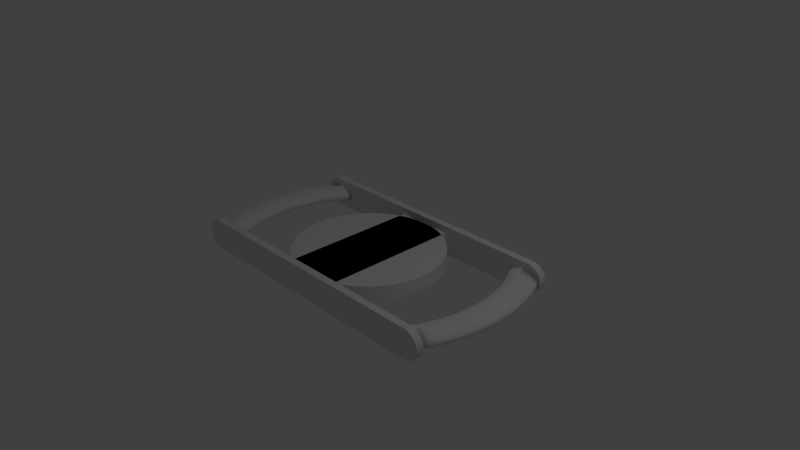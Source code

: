 # Source: main_controller.blend  (saved by Blender 2.79.6; exported with 4.5.12 LTS)
import bpy
from mathutils import Matrix  # noqa: F401  (used for matrix-valued properties, if any)

bpy.ops.wm.read_factory_settings(use_empty=True)
scene = bpy.context.scene
scene.name = 'Scene'

# ---- collections
col_collection_1 = bpy.data.collections.new('Collection 1'); scene.collection.children.link(col_collection_1)

# ---- world
world_world = bpy.data.worlds.new('World'); scene.world = world_world
world_world.color = (0.05088, 0.05088, 0.05088)
world_world.use_sun_shadow = False
world_world.sun_shadow_jitter_overblur = 0.0

# ---- cameras
cam_camera = bpy.data.cameras.new('Camera')
cam_camera.clip_end = 100.0
cam_camera.lens = 35.0
cam_camera.sensor_width = 32.0
cam_camera.sensor_height = 18.0
cam_camera.ortho_scale = 7.314
cam_camera.dof.focus_distance = 0.0
cam_camera.dof.aperture_fstop = 128.0

# ---- lights
light_lamp = bpy.data.lights.new('Lamp', 'POINT')
light_lamp.transmission_factor = 0.0
light_lamp.cutoff_distance = 30.0
light_lamp.energy = 100.0
light_lamp.shadow_buffer_clip_start = 1.001
light_lamp.shadow_soft_size = 0.1
light_lamp.shadow_maximum_resolution = 0.006
light_lamp.use_absolute_resolution = True

# ---- meshes
me_cube_003 = bpy.data.meshes.new('Cube.003')
me_cube_003.from_pydata([(-1.011, 0.9999, 1.0), (-1.011, -1.0, 1.0), (-1.005, 0.9999, 0.9988), (-1.005, -1.0, 0.9988), (-0.9998, -1.0, 0.9952), (-0.9941, -1.0, 0.9892), (-0.9885, -1.0, 0.9808), (-0.9829, -1.0, 0.97), (-0.9774, -1.0, 0.9569), (-0.972, -1.0, 0.9415), (-0.9667, -1.0, 0.9239), (-0.9614, -1.0, 0.904), (-0.9563, -1.0, 0.8819), (-0.9514, -1.0, 0.8577), (-0.9465, -1.0, 0.8315), (-0.9419, -1.0, 0.8032), (-0.9374, -1.0, 0.773), (-0.933, -1.0, 0.741), (-0.9289, -1.0, 0.7071), (-0.925, -1.0, 0.6716), (-0.9212, -1.0, 0.6344), (-0.9177, -1.0, 0.5957), (-0.9144, -1.0, 0.5556), (-0.9114, -1.0, 0.5141), (-0.9086, -1.0, 0.4714), (-0.906, -1.0, 0.4276), (-0.9037, -1.0, 0.3827), (-0.9016, -1.0, 0.3369), (-0.8998, -1.0, 0.2903), (-0.8983, -1.0, 0.243), (-0.8971, -1.0, 0.1951), (-0.8961, -1.0, 0.1467), (-0.8954, -1.0, 0.09802), (-0.895, -1.0, 0.04907), (-0.8948, -1.0, -4.123e-07), (-0.895, -1.0, -0.04907), (-0.8954, -1.0, -0.09802), (-0.8961, -1.0, -0.1467), (-0.8971, -1.0, -0.1951), (-0.8983, -1.0, -0.243), (-0.8998, -1.0, -0.2903), (-0.9016, -1.0, -0.3369), (-0.9037, -1.0, -0.3827), (-0.906, -1.0, -0.4276), (-0.9086, -1.0, -0.4714), (-0.9114, -1.0, -0.5141), (-0.9144, -1.0, -0.5556), (-0.9177, -1.0, -0.5957), (-0.9212, -1.0, -0.6344), (-0.925, -1.0, -0.6716), (-0.9289, -1.0, -0.7071), (-0.933, -1.0, -0.741), (-0.9374, -1.0, -0.773), (-0.9419, -1.0, -0.8032), (-0.9465, -1.0, -0.8315), (-0.9514, -1.0, -0.8577), (-0.9563, -1.0, -0.8819), (-0.9614, -1.0, -0.904), (-0.9667, -1.0, -0.9239), (-0.972, -1.0, -0.9415), (-0.9774, -1.0, -0.9569), (-0.9829, -1.0, -0.97), (-0.9885, -1.0, -0.9808), (-0.9941, -1.0, -0.9892), (-0.9998, -1.0, -0.9952), (-1.005, 0.9999, -0.9988), (-1.005, -1.0, -0.9988), (-1.011, 0.9999, -1.0), (-1.011, -1.0, -1.0), (-1.017, 0.9999, -0.9988), (-1.017, -1.0, -0.9988), (-1.023, 0.9999, -0.9952), (-1.023, -1.0, -0.9952), (-1.028, 0.9999, -0.9892), (-1.028, -1.0, -0.9892), (-1.034, 0.9999, -0.9808), (-1.034, -1.0, -0.9808), (-1.039, 0.9999, -0.97), (-1.039, -1.0, -0.97), (-1.045, 0.9999, -0.9569), (-1.045, -1.0, -0.9569), (-1.05, 0.9999, -0.9415), (-1.05, -1.0, -0.9415), (-1.056, 0.9999, -0.9239), (-1.056, -1.0, -0.9239), (-1.061, 0.9999, -0.904), (-1.061, -1.0, -0.904), (-1.066, 0.9999, -0.8819), (-1.066, -1.0, -0.8819), (-1.071, 0.9999, -0.8577), (-1.071, -1.0, -0.8577), (-1.076, 0.9999, -0.8315), (-1.076, -1.0, -0.8315), (-1.081, 0.9999, -0.8032), (-1.081, -1.0, -0.8032), (-1.085, 0.9999, -0.773), (-1.085, -1.0, -0.773), (-1.089, 0.9999, -0.741), (-1.089, -1.0, -0.741), (-1.093, 0.9999, -0.7071), (-1.093, -1.0, -0.7071), (-1.097, 0.9999, -0.6716), (-1.097, -1.0, -0.6716), (-1.101, 0.9999, -0.6344), (-1.101, -1.0, -0.6344), (-1.105, 0.9999, -0.5957), (-1.105, -1.0, -0.5957), (-1.108, 0.9999, -0.5556), (-1.108, -1.0, -0.5556), (-1.111, 0.9999, -0.5141), (-1.111, -1.0, -0.5141), (-1.114, 0.9999, -0.4714), (-1.114, -1.0, -0.4714), (-1.116, 0.9999, -0.4276), (-1.116, -1.0, -0.4276), (-1.119, 0.9999, -0.3827), (-1.119, -1.0, -0.3827), (-1.121, 0.9999, -0.3369), (-1.121, -1.0, -0.3369), (-1.123, 0.9999, -0.2903), (-1.123, -1.0, -0.2903), (-1.124, 0.9999, -0.243), (-1.124, -1.0, -0.243), (-1.125, 0.9999, -0.1951), (-1.125, -1.0, -0.1951), (-1.126, 0.9999, -0.1467), (-1.126, -1.0, -0.1467), (-1.127, 0.9999, -0.09802), (-1.127, -1.0, -0.09802), (-1.127, 0.9999, -0.04907), (-1.127, -1.0, -0.04907), (-1.128, 0.9999, -1.408e-06), (-1.128, -1.0, -1.43e-06), (-1.127, 0.9999, 0.04907), (-1.127, -1.0, 0.04907), (-1.127, 0.9999, 0.09802), (-1.127, -1.0, 0.09802), (-1.126, 0.9999, 0.1467), (-1.126, -1.0, 0.1467), (-1.125, 0.9999, 0.1951), (-1.125, -1.0, 0.1951), (-1.124, 0.9999, 0.243), (-1.124, -1.0, 0.243), (-1.123, 0.9999, 0.2903), (-1.123, -1.0, 0.2903), (-1.121, 0.9999, 0.3369), (-1.121, -1.0, 0.3369), (-1.119, 0.9999, 0.3827), (-1.119, -1.0, 0.3827), (-1.116, 0.9999, 0.4276), (-1.116, -1.0, 0.4276), (-1.114, 0.9999, 0.4714), (-1.114, -1.0, 0.4714), (-1.111, 0.9999, 0.5141), (-1.111, -1.0, 0.5141), (-1.108, 0.9999, 0.5556), (-1.108, -1.0, 0.5556), (-1.105, 0.9999, 0.5957), (-1.105, -1.0, 0.5957), (-1.101, 0.9999, 0.6344), (-1.101, -1.0, 0.6344), (-1.097, 0.9999, 0.6716), (-1.097, -1.0, 0.6716), (-1.093, 0.9999, 0.7071), (-1.093, -1.0, 0.7071), (-1.089, 0.9999, 0.741), (-1.089, -1.0, 0.741), (-1.085, 0.9999, 0.773), (-1.085, -1.0, 0.773), (-1.081, 0.9999, 0.8032), (-1.081, -1.0, 0.8032), (-1.076, 0.9999, 0.8315), (-1.076, -1.0, 0.8315), (-1.071, 0.9999, 0.8577), (-1.071, -1.0, 0.8577), (-1.066, 0.9999, 0.8819), (-1.066, -1.0, 0.8819), (-1.061, 0.9999, 0.904), (-1.061, -1.0, 0.904), (-1.056, 0.9999, 0.9239), (-1.056, -1.0, 0.9239), (-1.05, 0.9999, 0.9415), (-1.05, -1.0, 0.9415), (-1.045, 0.9999, 0.9569), (-1.045, -1.0, 0.9569), (-1.039, 0.9999, 0.97), (-1.039, -1.0, 0.97), (-1.034, 0.9999, 0.9808), (-1.034, -1.0, 0.9808), (-1.028, 0.9999, 0.9892), (-1.028, -1.0, 0.9892), (-1.023, 0.9999, 0.9952), (-1.023, -1.0, 0.9952), (-1.017, 0.9999, 0.9988), (-1.017, -1.0, 0.9988), (1.011, 0.9999, 1.0), (1.011, -1.0, 1.0), (1.017, 0.9999, 0.9988), (1.017, -1.0, 0.9988), (1.023, 0.9999, 0.9952), (1.023, -1.0, 0.9952), (1.028, 0.9999, 0.9892), (1.028, -1.0, 0.9892), (1.034, 0.9999, 0.9808), (1.034, -1.0, 0.9808), (1.039, 0.9999, 0.97), (1.039, -1.0, 0.97), (1.045, 0.9999, 0.9569), (1.045, -1.0, 0.9569), (1.05, 0.9999, 0.9415), (1.05, -1.0, 0.9415), (1.056, 0.9999, 0.9239), (1.056, -1.0, 0.9239), (1.061, 0.9999, 0.904), (1.061, -1.0, 0.904), (1.066, 0.9999, 0.8819), (1.066, -1.0, 0.8819), (1.071, 0.9999, 0.8577), (1.071, -1.0, 0.8577), (1.076, 0.9999, 0.8315), (1.076, -1.0, 0.8315), (1.081, 0.9999, 0.8032), (1.081, -1.0, 0.8032), (1.085, 0.9999, 0.773), (1.085, -1.0, 0.773), (1.089, 0.9999, 0.741), (1.089, -1.0, 0.741), (1.093, 0.9999, 0.7071), (1.093, -1.0, 0.7071), (1.097, 0.9999, 0.6716), (1.097, -1.0, 0.6716), (1.101, 0.9999, 0.6344), (1.101, -1.0, 0.6344), (1.105, 0.9999, 0.5957), (1.105, -1.0, 0.5957), (1.108, 0.9999, 0.5556), (1.108, -1.0, 0.5556), (1.111, 0.9999, 0.5141), (1.111, -1.0, 0.5141), (1.114, 0.9999, 0.4714), (1.114, -1.0, 0.4714), (1.116, 0.9999, 0.4276), (1.116, -1.0, 0.4276), (1.119, 0.9999, 0.3827), (1.119, -1.0, 0.3827), (1.121, 0.9999, 0.3369), (1.121, -1.0, 0.3369), (1.123, 0.9999, 0.2903), (1.123, -1.0, 0.2903), (1.124, 0.9999, 0.243), (1.124, -1.0, 0.243), (1.125, 0.9999, 0.1951), (1.125, -1.0, 0.1951), (1.126, 0.9999, 0.1467), (1.126, -1.0, 0.1467), (1.127, 0.9999, 0.09802), (1.127, -1.0, 0.09802), (1.127, 0.9999, 0.04907), (1.127, -1.0, 0.04907), (1.128, 0.9999, -3.904e-07), (1.128, -1.0, -4.123e-07), (1.127, 0.9999, -0.04907), (1.127, -1.0, -0.04907), (1.127, 0.9999, -0.09802), (1.127, -1.0, -0.09802), (1.126, 0.9999, -0.1467), (1.126, -1.0, -0.1467), (1.125, 0.9999, -0.1951), (1.125, -1.0, -0.1951), (1.124, 0.9999, -0.243), (1.124, -1.0, -0.243), (1.123, 0.9999, -0.2903), (1.123, -1.0, -0.2903), (1.121, 0.9999, -0.3369), (1.121, -1.0, -0.3369), (1.119, 0.9999, -0.3827), (1.119, -1.0, -0.3827), (1.116, 0.9999, -0.4276), (1.116, -1.0, -0.4276), (1.114, 0.9999, -0.4714), (1.114, -1.0, -0.4714), (1.111, 0.9999, -0.5141), (1.111, -1.0, -0.5141), (1.108, 0.9999, -0.5556), (1.108, -1.0, -0.5556), (1.105, 0.9999, -0.5957), (1.105, -1.0, -0.5957), (1.101, 0.9999, -0.6344), (1.101, -1.0, -0.6344), (1.097, 0.9999, -0.6716), (1.097, -1.0, -0.6716), (1.093, 0.9999, -0.7071), (1.093, -1.0, -0.7071), (1.089, 0.9999, -0.741), (1.089, -1.0, -0.741), (1.085, 0.9999, -0.773), (1.085, -1.0, -0.773), (1.081, 0.9999, -0.8032), (1.081, -1.0, -0.8032), (1.076, 0.9999, -0.8315), (1.076, -1.0, -0.8315), (1.071, 0.9999, -0.8577), (1.071, -1.0, -0.8577), (1.066, 0.9999, -0.8819), (1.066, -1.0, -0.8819), (1.061, 0.9999, -0.904), (1.061, -1.0, -0.904), (1.056, 0.9999, -0.9239), (1.056, -1.0, -0.9239), (1.05, 0.9999, -0.9415), (1.05, -1.0, -0.9415), (1.045, 0.9999, -0.9569), (1.045, -1.0, -0.9569), (1.039, 0.9999, -0.97), (1.039, -1.0, -0.97), (1.034, 0.9999, -0.9808), (1.034, -1.0, -0.9808), (1.028, 0.9999, -0.9892), (1.028, -1.0, -0.9892), (1.023, 0.9999, -0.9952), (1.023, -1.0, -0.9952), (1.017, 0.9999, -0.9988), (1.017, -1.0, -0.9988), (1.011, 0.9999, -1.0), (1.011, -1.0, -1.0), (1.005, 0.9999, -0.9988), (1.005, -1.0, -0.9988), (0.9998, -1.0, -0.9952), (0.9941, -1.0, -0.9892), (0.9885, -1.0, -0.9808), (0.9829, -1.0, -0.97), (0.9774, -1.0, -0.9569), (0.972, -1.0, -0.9415), (0.9667, -1.0, -0.9239), (0.9614, -1.0, -0.904), (0.9563, -1.0, -0.8819), (0.9514, -1.0, -0.8577), (0.9465, -1.0, -0.8315), (0.9419, -1.0, -0.8032), (0.9374, -1.0, -0.773), (0.933, -1.0, -0.741), (0.9289, -1.0, -0.7071), (0.925, -1.0, -0.6716), (0.9212, -1.0, -0.6344), (0.9177, -1.0, -0.5957), (0.9144, -1.0, -0.5556), (0.9114, -1.0, -0.5141), (0.9086, -1.0, -0.4714), (0.906, -1.0, -0.4276), (0.9037, -1.0, -0.3827), (0.9016, -1.0, -0.3369), (0.8998, -1.0, -0.2903), (0.8983, -1.0, -0.243), (0.897, -1.0, -0.1951), (0.8961, -1.0, -0.1467), (0.8954, -1.0, -0.09802), (0.895, -1.0, -0.04907), (0.8948, -1.0, -1.43e-06), (0.895, -1.0, 0.04907), (0.8954, -1.0, 0.09802), (0.8961, -1.0, 0.1467), (0.897, -1.0, 0.1951), (0.8983, -1.0, 0.243), (0.8998, -1.0, 0.2903), (0.9016, -1.0, 0.3369), (0.9037, -1.0, 0.3827), (0.906, -1.0, 0.4276), (0.9086, -1.0, 0.4714), (0.9114, -1.0, 0.5141), (0.9144, -1.0, 0.5556), (0.9177, -1.0, 0.5957), (0.9212, -1.0, 0.6344), (0.925, -1.0, 0.6716), (0.9289, -1.0, 0.7071), (0.933, -1.0, 0.741), (0.9374, -1.0, 0.773), (0.9419, -1.0, 0.8032), (0.9465, -1.0, 0.8315), (0.9514, -1.0, 0.8577), (0.9563, -1.0, 0.8819), (0.9614, -1.0, 0.904), (0.9667, -1.0, 0.9239), (0.972, -1.0, 0.9415), (0.9774, -1.0, 0.9569), (0.9829, -1.0, 0.97), (0.9885, -1.0, 0.9808), (0.9941, -1.0, 0.9892), (0.9998, -1.0, 0.9952), (1.005, 0.9999, 0.9988), (1.005, -1.0, 0.9988), (-1.0, -1.0, -1.0), (-1.0, -1.0, 1.0), (-1.0, 1.0, -1.0), (-1.0, 1.0, 1.0), (1.0, -1.0, -1.0), (1.0, -1.0, 1.0), (1.0, 1.0, -1.0), (1.0, 1.0, 1.0), (0.9774, -1.0, -0.9569), (0.9829, -1.0, -0.97), (0.9563, -1.0, -0.8819), (1.0, 0.9999, -0.9953), (0.9885, -1.0, -0.9808), (0.972, -1.0, -0.9415), (0.9941, -1.0, -0.9892), (0.9667, -1.0, -0.9239), (0.9614, -1.0, -0.904), (0.9998, -1.0, -0.9952), (1.0, -1.0, -0.9953), (0.9514, -1.0, -0.8577), (0.9289, -1.0, -0.7071), (0.9419, -1.0, -0.8032), (0.9374, -1.0, -0.773), (0.933, -1.0, -0.741), (0.9465, -1.0, -0.8315), (0.925, -1.0, -0.6716), (0.9114, -1.0, -0.5141), (0.9212, -1.0, -0.6344), (0.9177, -1.0, -0.5957), (0.9144, -1.0, -0.5556), (0.9037, -1.0, -0.3827), (0.906, -1.0, -0.4276), (0.9016, -1.0, -0.3369), (0.8998, -1.0, -0.2903), (0.9086, -1.0, -0.4714), (0.8983, -1.0, -0.243), (0.897, -1.0, -0.1951), (0.8954, -1.0, -0.09802), (0.8948, -1.0, -1.43e-06), (0.8961, -1.0, -0.1467), (0.895, -1.0, -0.04907), (0.895, -1.0, 0.04907), (0.8954, -1.0, 0.09802), (0.8961, -1.0, 0.1467), (0.8998, -1.0, 0.2903), (0.906, -1.0, 0.4276), (0.897, -1.0, 0.1951), (0.9037, -1.0, 0.3827), (0.8983, -1.0, 0.243), (0.9016, -1.0, 0.3369), (0.9086, -1.0, 0.4714), (0.925, -1.0, 0.6716), (0.9177, -1.0, 0.5957), (0.9212, -1.0, 0.6344), (0.9114, -1.0, 0.5141), (0.9144, -1.0, 0.5556), (0.9289, -1.0, 0.7071), (0.933, -1.0, 0.741), (0.9374, -1.0, 0.773), (0.9419, -1.0, 0.8032), (0.9465, -1.0, 0.8315), (0.9563, -1.0, 0.8819), (0.9514, -1.0, 0.8577), (0.972, -1.0, 0.9415), (0.9667, -1.0, 0.9239), (0.9614, -1.0, 0.904), (0.9941, -1.0, 0.9892), (0.9885, -1.0, 0.9808), (0.9998, -1.0, 0.9952), (0.9829, -1.0, 0.97), (0.9774, -1.0, 0.9569), (1.0, -1.0, 0.9953), (1.0, 0.9999, 0.9953), (-1.0, 0.9999, -0.9953), (-0.9998, -1.0, -0.9952), (-0.9941, -1.0, -0.9892), (-1.0, -1.0, -0.9953), (-0.9667, -1.0, -0.9239), (-0.9885, -1.0, -0.9808), (-0.9829, -1.0, -0.97), (-0.9614, -1.0, -0.904), (-0.9774, -1.0, -0.9569), (-0.972, -1.0, -0.9415), (-0.9563, -1.0, -0.8819), (-0.9465, -1.0, -0.8315), (-0.9514, -1.0, -0.8577), (-0.9289, -1.0, -0.7071), (-0.933, -1.0, -0.741), (-0.9419, -1.0, -0.8032), (-0.9374, -1.0, -0.773), (-0.925, -1.0, -0.6716), (-0.9212, -1.0, -0.6344), (-0.9114, -1.0, -0.5141), (-0.9177, -1.0, -0.5957), (-0.9144, -1.0, -0.5556), (-0.9086, -1.0, -0.4714), (-0.9037, -1.0, -0.3827), (-0.906, -1.0, -0.4276), (-0.9016, -1.0, -0.3369), (-0.8971, -1.0, -0.1951), (-0.8998, -1.0, -0.2903), (-0.8961, -1.0, -0.1467), (-0.8983, -1.0, -0.243), (-0.8948, -1.0, -4.123e-07), (-0.895, -1.0, -0.04907), (-0.8954, -1.0, -0.09802), (-0.895, -1.0, 0.04907), (-0.8961, -1.0, 0.1467), (-0.8954, -1.0, 0.09802), (-0.8971, -1.0, 0.1951), (-0.8998, -1.0, 0.2903), (-0.9016, -1.0, 0.3369), (-0.9037, -1.0, 0.3827), (-0.906, -1.0, 0.4276), (-0.8983, -1.0, 0.243), (-0.9086, -1.0, 0.4714), (-0.9114, -1.0, 0.5141), (-0.9212, -1.0, 0.6344), (-0.925, -1.0, 0.6716), (-0.9144, -1.0, 0.5556), (-0.9289, -1.0, 0.7071), (-0.9177, -1.0, 0.5957), (-0.933, -1.0, 0.741), (-0.9374, -1.0, 0.773), (-0.9465, -1.0, 0.8315), (-0.9419, -1.0, 0.8032), (-0.9514, -1.0, 0.8577), (-0.972, -1.0, 0.9415), (-0.9667, -1.0, 0.9239), (-0.9563, -1.0, 0.8819), (-0.9774, -1.0, 0.9569), (-0.9614, -1.0, 0.904), (-0.9998, -1.0, 0.9952), (-1.0, -1.0, 0.9953), (-0.9885, -1.0, 0.9808), (-0.9829, -1.0, 0.97), (-0.9941, -1.0, 0.9892), (-1.0, 0.9999, 0.9953), (-1.011, -40.51, 1.0), (-1.011, -42.51, 1.0), (-1.005, -40.51, 0.9988), (-1.005, -42.51, 0.9988), (-0.9998, -42.51, 0.9952), (-0.9941, -42.51, 0.9892), (-0.9885, -42.51, 0.9808), (-0.9829, -42.51, 0.97), (-0.9774, -42.51, 0.9569), (-0.972, -42.51, 0.9415), (-0.9667, -42.51, 0.9239), (-0.9614, -42.51, 0.904), (-0.9563, -42.51, 0.8819), (-0.9514, -42.51, 0.8577), (-0.9465, -42.51, 0.8315), (-0.9419, -42.51, 0.8032), (-0.9374, -42.51, 0.773), (-0.933, -42.51, 0.741), (-0.9289, -42.51, 0.7071), (-0.925, -42.51, 0.6716), (-0.9212, -42.51, 0.6344), (-0.9177, -42.51, 0.5957), (-0.9144, -42.51, 0.5556), (-0.9114, -42.51, 0.5141), (-0.9086, -42.51, 0.4714), (-0.906, -42.51, 0.4276), (-0.9037, -42.51, 0.3827), (-0.9016, -42.51, 0.3369), (-0.8998, -42.51, 0.2903), (-0.8983, -42.51, 0.243), (-0.8971, -42.51, 0.1951), (-0.8961, -42.51, 0.1467), (-0.8954, -42.51, 0.09802), (-0.895, -42.51, 0.04907), (-0.8948, -42.51, -4.123e-07), (-0.895, -42.51, -0.04907), (-0.8954, -42.51, -0.09802), (-0.8961, -42.51, -0.1467), (-0.8971, -42.51, -0.1951), (-0.8983, -42.51, -0.243), (-0.8998, -42.51, -0.2903), (-0.9016, -42.51, -0.3369), (-0.9037, -42.51, -0.3827), (-0.906, -42.51, -0.4276), (-0.9086, -42.51, -0.4714), (-0.9114, -42.51, -0.5141), (-0.9144, -42.51, -0.5556), (-0.9177, -42.51, -0.5957), (-0.9212, -42.51, -0.6344), (-0.925, -42.51, -0.6716), (-0.9289, -42.51, -0.7071), (-0.933, -42.51, -0.741), (-0.9374, -42.51, -0.773), (-0.9419, -42.51, -0.8032), (-0.9465, -42.51, -0.8315), (-0.9514, -42.51, -0.8577), (-0.9563, -42.51, -0.8819), (-0.9614, -42.51, -0.904), (-0.9667, -42.51, -0.9239), (-0.972, -42.51, -0.9415), (-0.9774, -42.51, -0.9569), (-0.9829, -42.51, -0.97), (-0.9885, -42.51, -0.9808), (-0.9941, -42.51, -0.9892), (-0.9998, -42.51, -0.9952), (-1.005, -40.51, -0.9988), (-1.005, -42.51, -0.9988), (-1.011, -40.51, -1.0), (-1.011, -42.51, -1.0), (-1.017, -40.51, -0.9988), (-1.017, -42.51, -0.9988), (-1.023, -40.51, -0.9952), (-1.023, -42.51, -0.9952), (-1.028, -40.51, -0.9892), (-1.028, -42.51, -0.9892), (-1.034, -40.51, -0.9808), (-1.034, -42.51, -0.9808), (-1.039, -40.51, -0.97), (-1.039, -42.51, -0.97), (-1.045, -40.51, -0.9569), (-1.045, -42.51, -0.9569), (-1.05, -40.51, -0.9415), (-1.05, -42.51, -0.9415), (-1.056, -40.51, -0.9239), (-1.056, -42.51, -0.9239), (-1.061, -40.51, -0.904), (-1.061, -42.51, -0.904), (-1.066, -40.51, -0.8819), (-1.066, -42.51, -0.8819), (-1.071, -40.51, -0.8577), (-1.071, -42.51, -0.8577), (-1.076, -40.51, -0.8315), (-1.076, -42.51, -0.8315), (-1.081, -40.51, -0.8032), (-1.081, -42.51, -0.8032), (-1.085, -40.51, -0.773), (-1.085, -42.51, -0.773), (-1.089, -40.51, -0.741), (-1.089, -42.51, -0.741), (-1.093, -40.51, -0.7071), (-1.093, -42.51, -0.7071), (-1.097, -40.51, -0.6716), (-1.097, -42.51, -0.6716), (-1.101, -40.51, -0.6344), (-1.101, -42.51, -0.6344), (-1.105, -40.51, -0.5957), (-1.105, -42.51, -0.5957), (-1.108, -40.51, -0.5556), (-1.108, -42.51, -0.5556), (-1.111, -40.51, -0.5141), (-1.111, -42.51, -0.5141), (-1.114, -40.51, -0.4714), (-1.114, -42.51, -0.4714), (-1.116, -40.51, -0.4276), (-1.116, -42.51, -0.4276), (-1.119, -40.51, -0.3827), (-1.119, -42.51, -0.3827), (-1.121, -40.51, -0.3369), (-1.121, -42.51, -0.3369), (-1.123, -40.51, -0.2903), (-1.123, -42.51, -0.2903), (-1.124, -40.51, -0.243), (-1.124, -42.51, -0.243), (-1.125, -40.51, -0.1951), (-1.125, -42.51, -0.1951), (-1.126, -40.51, -0.1467), (-1.126, -42.51, -0.1467), (-1.127, -40.51, -0.09802), (-1.127, -42.51, -0.09802), (-1.127, -40.51, -0.04907), (-1.127, -42.51, -0.04907), (-1.128, -40.51, -1.408e-06), (-1.128, -42.51, -1.43e-06), (-1.127, -40.51, 0.04907), (-1.127, -42.51, 0.04907), (-1.127, -40.51, 0.09802), (-1.127, -42.51, 0.09802), (-1.126, -40.51, 0.1467), (-1.126, -42.51, 0.1467), (-1.125, -40.51, 0.1951), (-1.125, -42.51, 0.1951), (-1.124, -40.51, 0.243), (-1.124, -42.51, 0.243), (-1.123, -40.51, 0.2903), (-1.123, -42.51, 0.2903), (-1.121, -40.51, 0.3369), (-1.121, -42.51, 0.3369), (-1.119, -40.51, 0.3827), (-1.119, -42.51, 0.3827), (-1.116, -40.51, 0.4276), (-1.116, -42.51, 0.4276), (-1.114, -40.51, 0.4714), (-1.114, -42.51, 0.4714), (-1.111, -40.51, 0.5141), (-1.111, -42.51, 0.5141), (-1.108, -40.51, 0.5556), (-1.108, -42.51, 0.5556), (-1.105, -40.51, 0.5957), (-1.105, -42.51, 0.5957), (-1.101, -40.51, 0.6344), (-1.101, -42.51, 0.6344), (-1.097, -40.51, 0.6716), (-1.097, -42.51, 0.6716), (-1.093, -40.51, 0.7071), (-1.093, -42.51, 0.7071), (-1.089, -40.51, 0.741), (-1.089, -42.51, 0.741), (-1.085, -40.51, 0.773), (-1.085, -42.51, 0.773), (-1.081, -40.51, 0.8032), (-1.081, -42.51, 0.8032), (-1.076, -40.51, 0.8315), (-1.076, -42.51, 0.8315), (-1.071, -40.51, 0.8577), (-1.071, -42.51, 0.8577), (-1.066, -40.51, 0.8819), (-1.066, -42.51, 0.8819), (-1.061, -40.51, 0.904), (-1.061, -42.51, 0.904), (-1.056, -40.51, 0.9239), (-1.056, -42.51, 0.9239), (-1.05, -40.51, 0.9415), (-1.05, -42.51, 0.9415), (-1.045, -40.51, 0.9569), (-1.045, -42.51, 0.9569), (-1.039, -40.51, 0.97), (-1.039, -42.51, 0.97), (-1.034, -40.51, 0.9808), (-1.034, -42.51, 0.9808), (-1.028, -40.51, 0.9892), (-1.028, -42.51, 0.9892), (-1.023, -40.51, 0.9952), (-1.023, -42.51, 0.9952), (-1.017, -40.51, 0.9988), (-1.017, -42.51, 0.9988), (1.011, -40.51, 1.0), (1.011, -42.51, 1.0), (1.017, -40.51, 0.9988), (1.017, -42.51, 0.9988), (1.023, -40.51, 0.9952), (1.023, -42.51, 0.9952), (1.028, -40.51, 0.9892), (1.028, -42.51, 0.9892), (1.034, -40.51, 0.9808), (1.034, -42.51, 0.9808), (1.039, -40.51, 0.97), (1.039, -42.51, 0.97), (1.045, -40.51, 0.9569), (1.045, -42.51, 0.9569), (1.05, -40.51, 0.9415), (1.05, -42.51, 0.9415), (1.056, -40.51, 0.9239), (1.056, -42.51, 0.9239), (1.061, -40.51, 0.904), (1.061, -42.51, 0.904), (1.066, -40.51, 0.8819), (1.066, -42.51, 0.8819), (1.071, -40.51, 0.8577), (1.071, -42.51, 0.8577), (1.076, -40.51, 0.8315), (1.076, -42.51, 0.8315), (1.081, -40.51, 0.8032), (1.081, -42.51, 0.8032), (1.085, -40.51, 0.773), (1.085, -42.51, 0.773), (1.089, -40.51, 0.741), (1.089, -42.51, 0.741), (1.093, -40.51, 0.7071), (1.093, -42.51, 0.7071), (1.097, -40.51, 0.6716), (1.097, -42.51, 0.6716), (1.101, -40.51, 0.6344), (1.101, -42.51, 0.6344), (1.105, -40.51, 0.5957), (1.105, -42.51, 0.5957), (1.108, -40.51, 0.5556), (1.108, -42.51, 0.5556), (1.111, -40.51, 0.5141), (1.111, -42.51, 0.5141), (1.114, -40.51, 0.4714), (1.114, -42.51, 0.4714), (1.116, -40.51, 0.4276), (1.116, -42.51, 0.4276), (1.119, -40.51, 0.3827), (1.119, -42.51, 0.3827), (1.121, -40.51, 0.3369), (1.121, -42.51, 0.3369), (1.123, -40.51, 0.2903), (1.123, -42.51, 0.2903), (1.124, -40.51, 0.243), (1.124, -42.51, 0.243), (1.125, -40.51, 0.1951), (1.125, -42.51, 0.1951), (1.126, -40.51, 0.1467), (1.126, -42.51, 0.1467), (1.127, -40.51, 0.09802), (1.127, -42.51, 0.09802), (1.127, -40.51, 0.04907), (1.127, -42.51, 0.04907), (1.128, -40.51, -3.904e-07), (1.128, -42.51, -4.123e-07), (1.127, -40.51, -0.04907), (1.127, -42.51, -0.04907), (1.127, -40.51, -0.09802), (1.127, -42.51, -0.09802), (1.126, -40.51, -0.1467), (1.126, -42.51, -0.1467), (1.125, -40.51, -0.1951), (1.125, -42.51, -0.1951), (1.124, -40.51, -0.243), (1.124, -42.51, -0.243), (1.123, -40.51, -0.2903), (1.123, -42.51, -0.2903), (1.121, -40.51, -0.3369), (1.121, -42.51, -0.3369), (1.119, -40.51, -0.3827), (1.119, -42.51, -0.3827), (1.116, -40.51, -0.4276), (1.116, -42.51, -0.4276), (1.114, -40.51, -0.4714), (1.114, -42.51, -0.4714), (1.111, -40.51, -0.5141), (1.111, -42.51, -0.5141), (1.108, -40.51, -0.5556), (1.108, -42.51, -0.5556), (1.105, -40.51, -0.5957), (1.105, -42.51, -0.5957), (1.101, -40.51, -0.6344), (1.101, -42.51, -0.6344), (1.097, -40.51, -0.6716), (1.097, -42.51, -0.6716), (1.093, -40.51, -0.7071), (1.093, -42.51, -0.7071), (1.089, -40.51, -0.741), (1.089, -42.51, -0.741), (1.085, -40.51, -0.773), (1.085, -42.51, -0.773), (1.081, -40.51, -0.8032), (1.081, -42.51, -0.8032), (1.076, -40.51, -0.8315), (1.076, -42.51, -0.8315), (1.071, -40.51, -0.8577), (1.071, -42.51, -0.8577), (1.066, -40.51, -0.8819), (1.066, -42.51, -0.8819), (1.061, -40.51, -0.904), (1.061, -42.51, -0.904), (1.056, -40.51, -0.9239), (1.056, -42.51, -0.9239), (1.05, -40.51, -0.9415), (1.05, -42.51, -0.9415), (1.045, -40.51, -0.9569), (1.045, -42.51, -0.9569), (1.039, -40.51, -0.97), (1.039, -42.51, -0.97), (1.034, -40.51, -0.9808), (1.034, -42.51, -0.9808), (1.028, -40.51, -0.9892), (1.028, -42.51, -0.9892), (1.023, -40.51, -0.9952), (1.023, -42.51, -0.9952), (1.017, -40.51, -0.9988), (1.017, -42.51, -0.9988), (1.011, -40.51, -1.0), (1.011, -42.51, -1.0), (1.005, -40.51, -0.9988), (1.005, -42.51, -0.9988), (0.9998, -42.51, -0.9952), (0.9941, -42.51, -0.9892), (0.9885, -42.51, -0.9808), (0.9829, -42.51, -0.97), (0.9774, -42.51, -0.9569), (0.972, -42.51, -0.9415), (0.9667, -42.51, -0.9239), (0.9614, -42.51, -0.904), (0.9563, -42.51, -0.8819), (0.9514, -42.51, -0.8577), (0.9465, -42.51, -0.8315), (0.9419, -42.51, -0.8032), (0.9374, -42.51, -0.773), (0.933, -42.51, -0.741), (0.9289, -42.51, -0.7071), (0.925, -42.51, -0.6716), (0.9212, -42.51, -0.6344), (0.9177, -42.51, -0.5957), (0.9144, -42.51, -0.5556), (0.9114, -42.51, -0.5141), (0.9086, -42.51, -0.4714), (0.906, -42.51, -0.4276), (0.9037, -42.51, -0.3827), (0.9016, -42.51, -0.3369), (0.8998, -42.51, -0.2903), (0.8983, -42.51, -0.243), (0.897, -42.51, -0.1951), (0.8961, -42.51, -0.1467), (0.8954, -42.51, -0.09802), (0.895, -42.51, -0.04907), (0.8948, -42.51, -1.43e-06), (0.895, -42.51, 0.04907), (0.8954, -42.51, 0.09802), (0.8961, -42.51, 0.1467), (0.897, -42.51, 0.1951), (0.8983, -42.51, 0.243), (0.8998, -42.51, 0.2903), (0.9016, -42.51, 0.3369), (0.9037, -42.51, 0.3827), (0.906, -42.51, 0.4276), (0.9086, -42.51, 0.4714), (0.9114, -42.51, 0.5141), (0.9144, -42.51, 0.5556), (0.9177, -42.51, 0.5957), (0.9212, -42.51, 0.6344), (0.925, -42.51, 0.6716), (0.9289, -42.51, 0.7071), (0.933, -42.51, 0.741), (0.9374, -42.51, 0.773), (0.9419, -42.51, 0.8032), (0.9465, -42.51, 0.8315), (0.9514, -42.51, 0.8577), (0.9563, -42.51, 0.8819), (0.9614, -42.51, 0.904), (0.9667, -42.51, 0.9239), (0.972, -42.51, 0.9415), (0.9774, -42.51, 0.9569), (0.9829, -42.51, 0.97), (0.9885, -42.51, 0.9808), (0.9941, -42.51, 0.9892), (0.9998, -42.51, 0.9952), (1.005, -40.51, 0.9988), (1.005, -42.51, 0.9988), (-1.0, -42.51, -1.0), (-1.0, -42.51, 1.0), (-1.0, -40.51, -1.0), (-1.0, -40.51, 1.0), (1.0, -42.51, -1.0), (1.0, -42.51, 1.0), (1.0, -40.51, -1.0), (1.0, -40.51, 1.0), (0.9774, -42.51, -0.9569), (0.9829, -42.51, -0.97), (0.9563, -42.51, -0.8819), (1.0, -40.51, -0.9953), (0.9885, -42.51, -0.9808), (0.972, -42.51, -0.9415), (0.9941, -42.51, -0.9892), (0.9667, -42.51, -0.9239), (0.9614, -42.51, -0.904), (0.9998, -42.51, -0.9952), (1.0, -42.51, -0.9953), (0.9514, -42.51, -0.8577), (0.9289, -42.51, -0.7071), (0.9419, -42.51, -0.8032), (0.9374, -42.51, -0.773), (0.933, -42.51, -0.741), (0.9465, -42.51, -0.8315), (0.925, -42.51, -0.6716), (0.9114, -42.51, -0.5141), (0.9212, -42.51, -0.6344), (0.9177, -42.51, -0.5957), (0.9144, -42.51, -0.5556), (0.9037, -42.51, -0.3827), (0.906, -42.51, -0.4276), (0.9016, -42.51, -0.3369), (0.8998, -42.51, -0.2903), (0.9086, -42.51, -0.4714), (0.8983, -42.51, -0.243), (0.897, -42.51, -0.1951), (0.8954, -42.51, -0.09802), (0.8948, -42.51, -1.43e-06), (0.8961, -42.51, -0.1467), (0.895, -42.51, -0.04907), (0.895, -42.51, 0.04907), (0.8954, -42.51, 0.09802), (0.8961, -42.51, 0.1467), (0.8998, -42.51, 0.2903), (0.906, -42.51, 0.4276), (0.897, -42.51, 0.1951), (0.9037, -42.51, 0.3827), (0.8983, -42.51, 0.243), (0.9016, -42.51, 0.3369), (0.9086, -42.51, 0.4714), (0.925, -42.51, 0.6716), (0.9177, -42.51, 0.5957), (0.9212, -42.51, 0.6344), (0.9114, -42.51, 0.5141), (0.9144, -42.51, 0.5556), (0.9289, -42.51, 0.7071), (0.933, -42.51, 0.741), (0.9374, -42.51, 0.773), (0.9419, -42.51, 0.8032), (0.9465, -42.51, 0.8315), (0.9563, -42.51, 0.8819), (0.9514, -42.51, 0.8577), (0.972, -42.51, 0.9415), (0.9667, -42.51, 0.9239), (0.9614, -42.51, 0.904), (0.9941, -42.51, 0.9892), (0.9885, -42.51, 0.9808), (0.9998, -42.51, 0.9952), (0.9829, -42.51, 0.97), (0.9774, -42.51, 0.9569), (1.0, -42.51, 0.9953), (1.0, -40.51, 0.9953), (-1.0, -40.51, -0.9953), (-0.9998, -42.51, -0.9952), (-0.9941, -42.51, -0.9892), (-1.0, -42.51, -0.9953), (-0.9667, -42.51, -0.9239), (-0.9885, -42.51, -0.9808), (-0.9829, -42.51, -0.97), (-0.9614, -42.51, -0.904), (-0.9774, -42.51, -0.9569), (-0.972, -42.51, -0.9415), (-0.9563, -42.51, -0.8819), (-0.9465, -42.51, -0.8315), (-0.9514, -42.51, -0.8577), (-0.9289, -42.51, -0.7071), (-0.933, -42.51, -0.741), (-0.9419, -42.51, -0.8032), (-0.9374, -42.51, -0.773), (-0.925, -42.51, -0.6716), (-0.9212, -42.51, -0.6344), (-0.9114, -42.51, -0.5141), (-0.9177, -42.51, -0.5957), (-0.9144, -42.51, -0.5556), (-0.9086, -42.51, -0.4714), (-0.9037, -42.51, -0.3827), (-0.906, -42.51, -0.4276), (-0.9016, -42.51, -0.3369), (-0.8971, -42.51, -0.1951), (-0.8998, -42.51, -0.2903), (-0.8961, -42.51, -0.1467), (-0.8983, -42.51, -0.243), (-0.8948, -42.51, -4.123e-07), (-0.895, -42.51, -0.04907), (-0.8954, -42.51, -0.09802), (-0.895, -42.51, 0.04907), (-0.8961, -42.51, 0.1467), (-0.8954, -42.51, 0.09802), (-0.8971, -42.51, 0.1951), (-0.8998, -42.51, 0.2903), (-0.9016, -42.51, 0.3369), (-0.9037, -42.51, 0.3827), (-0.906, -42.51, 0.4276), (-0.8983, -42.51, 0.243), (-0.9086, -42.51, 0.4714), (-0.9114, -42.51, 0.5141), (-0.9212, -42.51, 0.6344), (-0.925, -42.51, 0.6716), (-0.9144, -42.51, 0.5556), (-0.9289, -42.51, 0.7071), (-0.9177, -42.51, 0.5957), (-0.933, -42.51, 0.741), (-0.9374, -42.51, 0.773), (-0.9465, -42.51, 0.8315), (-0.9419, -42.51, 0.8032), (-0.9514, -42.51, 0.8577), (-0.972, -42.51, 0.9415), (-0.9667, -42.51, 0.9239), (-0.9563, -42.51, 0.8819), (-0.9774, -42.51, 0.9569), (-0.9614, -42.51, 0.904), (-0.9998, -42.51, 0.9952), (-1.0, -42.51, 0.9953), (-0.9885, -42.51, 0.9808), (-0.9829, -42.51, 0.97), (-0.9941, -42.51, 0.9892), (-1.0, -40.51, 0.9953), (-0.2267, -40.76, -0.5), (-0.2267, -40.76, 0.5), (-0.2267, -0.7554, -0.5), (-0.2267, -0.7554, 0.5), (0.2267, -40.76, -0.5), (0.2267, -40.76, 0.5), (0.2267, -0.7554, -0.5), (0.2267, -0.7554, 0.5), (0.0, -0.7554, -0.5), (0.0, -0.7554, 0.5), (0.02781, -0.7795, -0.5), (0.02781, -0.7795, 0.5), (0.05555, -0.8517, -0.5), (0.05555, -0.8517, 0.5), (0.08316, -0.9719, -0.5), (0.08316, -0.9719, 0.5), (0.1106, -1.14, -0.5), (0.1106, -1.14, 0.5), (0.1377, -1.355, -0.5), (0.1377, -1.355, 0.5), (0.1645, -1.617, -0.5), (0.1645, -1.617, 0.5), (0.1909, -1.925, -0.5), (0.1909, -1.925, 0.5), (0.2169, -2.278, -0.5), (0.2169, -2.278, 0.5), (0.2423, -2.676, -0.5), (0.2423, -2.676, 0.5), (0.2672, -3.117, -0.5), (0.2672, -3.117, 0.5), (0.2914, -3.601, -0.5), (0.2914, -3.601, 0.5), (0.3149, -4.126, -0.5), (0.3149, -4.126, 0.5), (0.3376, -4.691, -0.5), (0.3376, -4.691, 0.5), (0.3595, -5.295, -0.5), (0.3595, -5.295, 0.5), (0.3806, -5.936, -0.5), (0.3806, -5.936, 0.5), (0.4007, -6.613, -0.5), (0.4007, -6.613, 0.5), (0.4199, -7.324, -0.5), (0.4199, -7.324, 0.5), (0.4381, -8.068, -0.5), (0.4381, -8.068, 0.5), (0.4552, -8.841, -0.5), (0.4552, -8.841, 0.5), (0.4712, -9.644, -0.5), (0.4712, -9.644, 0.5), (0.4861, -10.47, -0.5), (0.4861, -10.47, 0.5), (0.4998, -11.33, -0.5), (0.4998, -11.33, 0.5), (0.5123, -12.2, -0.5), (0.5123, -12.2, 0.5), (0.5236, -13.1, -0.5), (0.5236, -13.1, 0.5), (0.5336, -14.02, -0.5), (0.5336, -14.02, 0.5), (0.5423, -14.95, -0.5), (0.5423, -14.95, 0.5), (0.5497, -15.9, -0.5), (0.5497, -15.9, 0.5), (0.5558, -16.85, -0.5), (0.5558, -16.85, 0.5), (0.5606, -17.82, -0.5), (0.5606, -17.82, 0.5), (0.564, -18.8, -0.5), (0.564, -18.8, 0.5), (0.566, -19.77, -0.5), (0.566, -19.77, 0.5), (0.5667, -20.76, -0.5), (0.5667, -20.76, 0.5), (0.566, -21.74, -0.5), (0.566, -21.74, 0.5), (0.564, -22.72, -0.5), (0.564, -22.72, 0.5), (0.5606, -23.69, -0.5), (0.5606, -23.69, 0.5), (0.5558, -24.66, -0.5), (0.5558, -24.66, 0.5), (0.5497, -25.62, -0.5), (0.5497, -25.62, 0.5), (0.5423, -26.56, -0.5), (0.5423, -26.56, 0.5), (0.5336, -27.49, -0.5), (0.5336, -27.49, 0.5), (0.5236, -28.41, -0.5), (0.5236, -28.41, 0.5), (0.5123, -29.31, -0.5), (0.5123, -29.31, 0.5), (0.4998, -30.18, -0.5), (0.4998, -30.18, 0.5), (0.4861, -31.04, -0.5), (0.4861, -31.04, 0.5), (0.4712, -31.87, -0.5), (0.4712, -31.87, 0.5), (0.4552, -32.67, -0.5), (0.4552, -32.67, 0.5), (0.4381, -33.44, -0.5), (0.4381, -33.44, 0.5), (0.4199, -34.19, -0.5), (0.4199, -34.19, 0.5), (0.4007, -34.9, -0.5), (0.4007, -34.9, 0.5), (0.3806, -35.57, -0.5), (0.3806, -35.57, 0.5), (0.3595, -36.22, -0.5), (0.3595, -36.22, 0.5), (0.3376, -36.82, -0.5), (0.3376, -36.82, 0.5), (0.3149, -37.38, -0.5), (0.3149, -37.38, 0.5), (0.2914, -37.91, -0.5), (0.2914, -37.91, 0.5), (0.2672, -38.39, -0.5), (0.2672, -38.39, 0.5), (0.2423, -38.84, -0.5), (0.2423, -38.84, 0.5), (0.2169, -39.23, -0.5), (0.2169, -39.23, 0.5), (0.1909, -39.59, -0.5), (0.1909, -39.59, 0.5), (0.1645, -39.89, -0.5), (0.1645, -39.89, 0.5), (0.1377, -40.16, -0.5), (0.1377, -40.16, 0.5), (0.1106, -40.37, -0.5), (0.1106, -40.37, 0.5), (0.08316, -40.54, -0.5), (0.08316, -40.54, 0.5), (0.05555, -40.66, -0.5), (0.05555, -40.66, 0.5), (0.02781, -40.73, -0.5), (0.02781, -40.73, 0.5), (1.031e-06, -40.76, -0.5), (1.031e-06, -40.76, 0.5), (-0.02781, -40.73, -0.5), (-0.02781, -40.73, 0.5), (-0.05555, -40.66, -0.5), (-0.05555, -40.66, 0.5), (-0.08315, -40.54, -0.5), (-0.08315, -40.54, 0.5), (-0.1106, -40.37, -0.5), (-0.1106, -40.37, 0.5), (-0.1377, -40.16, -0.5), (-0.1377, -40.16, 0.5), (-0.1645, -39.89, -0.5), (-0.1645, -39.89, 0.5), (-0.1909, -39.59, -0.5), (-0.1909, -39.59, 0.5), (-0.2169, -39.23, -0.5), (-0.2169, -39.23, 0.5), (-0.2423, -38.84, -0.5), (-0.2423, -38.84, 0.5), (-0.2671, -38.39, -0.5), (-0.2671, -38.39, 0.5), (-0.2914, -37.91, -0.5), (-0.2914, -37.91, 0.5), (-0.3149, -37.38, -0.5), (-0.3149, -37.38, 0.5), (-0.3376, -36.82, -0.5), (-0.3376, -36.82, 0.5), (-0.3595, -36.22, -0.5), (-0.3595, -36.22, 0.5), (-0.3806, -35.57, -0.5), (-0.3806, -35.57, 0.5), (-0.4007, -34.9, -0.5), (-0.4007, -34.9, 0.5), (-0.4199, -34.19, -0.5), (-0.4199, -34.19, 0.5), (-0.4381, -33.44, -0.5), (-0.4381, -33.44, 0.5), (-0.4552, -32.67, -0.5), (-0.4552, -32.67, 0.5), (-0.4712, -31.87, -0.5), (-0.4712, -31.87, 0.5), (-0.4861, -31.04, -0.5), (-0.4861, -31.04, 0.5), (-0.4998, -30.18, -0.5), (-0.4998, -30.18, 0.5), (-0.5123, -29.31, -0.5), (-0.5123, -29.31, 0.5), (-0.5236, -28.41, -0.5), (-0.5236, -28.41, 0.5), (-0.5336, -27.49, -0.5), (-0.5336, -27.49, 0.5), (-0.5423, -26.56, -0.5), (-0.5423, -26.56, 0.5), (-0.5497, -25.62, -0.5), (-0.5497, -25.62, 0.5), (-0.5558, -24.66, -0.5), (-0.5558, -24.66, 0.5), (-0.5606, -23.69, -0.5), (-0.5606, -23.69, 0.5), (-0.564, -22.72, -0.5), (-0.564, -22.72, 0.5), (-0.566, -21.74, -0.5), (-0.566, -21.74, 0.5), (-0.5667, -20.76, -0.5), (-0.5667, -20.76, 0.5), (-0.566, -19.77, -0.5), (-0.566, -19.77, 0.5), (-0.564, -18.8, -0.5), (-0.564, -18.8, 0.5), (-0.5606, -17.82, -0.5), (-0.5606, -17.82, 0.5), (-0.5558, -16.85, -0.5), (-0.5558, -16.85, 0.5), (-0.5497, -15.9, -0.5), (-0.5497, -15.9, 0.5), (-0.5423, -14.95, -0.5), (-0.5423, -14.95, 0.5), (-0.5336, -14.02, -0.5), (-0.5336, -14.02, 0.5), (-0.5236, -13.1, -0.5), (-0.5236, -13.1, 0.5), (-0.5123, -12.2, -0.5), (-0.5123, -12.2, 0.5), (-0.4998, -11.33, -0.5), (-0.4998, -11.33, 0.5), (-0.4861, -10.47, -0.5), (-0.4861, -10.47, 0.5), (-0.4712, -9.644, -0.5), (-0.4712, -9.644, 0.5), (-0.4552, -8.841, -0.5), (-0.4552, -8.841, 0.5), (-0.4381, -8.068, -0.5), (-0.4381, -8.068, 0.5), (-0.4199, -7.324, -0.5), (-0.4199, -7.324, 0.5), (-0.4007, -6.613, -0.5), (-0.4007, -6.613, 0.5), (-0.3806, -5.936, -0.5), (-0.3806, -5.936, 0.5), (-0.3595, -5.295, -0.5), (-0.3595, -5.295, 0.5), (-0.3376, -4.691, -0.5), (-0.3376, -4.691, 0.5), (-0.3149, -4.126, -0.5), (-0.3149, -4.126, 0.5), (-0.2914, -3.601, -0.5), (-0.2914, -3.601, 0.5), (-0.2671, -3.117, -0.5), (-0.2671, -3.117, 0.5), (-0.2423, -2.676, -0.5), (-0.2423, -2.676, 0.5), (-0.2169, -2.278, -0.5), (-0.2169, -2.278, 0.5), (-0.1909, -1.925, -0.5), (-0.1909, -1.925, 0.5), (-0.1645, -1.617, -0.5), (-0.1645, -1.617, 0.5), (-0.1377, -1.355, -0.5), (-0.1377, -1.355, 0.5), (-0.1106, -1.14, -0.5), (-0.1106, -1.14, 0.5), (-0.08315, -0.9719, -0.5), (-0.08315, -0.9719, 0.5), (-0.05555, -0.8517, -0.5), (-0.05555, -0.8517, 0.5), (-0.02781, -0.7795, -0.5), (-0.02781, -0.7795, 0.5), (-0.9617, -40.59, 0.4924), (-0.9452, -40.25, 0.4698), (-0.9297, -39.93, 0.433), (-0.9158, -39.64, 0.383), (-0.9037, -39.39, 0.3214), (-0.8939, -39.19, 0.25), (-0.8867, -39.04, 0.171), (-0.8823, -38.95, 0.08682), (-0.8808, -38.92, 4.005e-07), (-0.8823, -38.95, -0.08682), (-0.8867, -39.04, -0.171), (-0.8939, -39.19, -0.25), (-0.9037, -39.39, -0.3214), (-0.9158, -39.64, -0.383), (-0.9297, -39.93, -0.433), (-0.9452, -40.25, -0.4698), (-0.9617, -40.59, -0.4924), (-1.147, -37.86, 0.08682), (-1.142, -37.79, 0.171), (-1.135, -37.67, 0.25), (-1.124, -37.52, 0.3214), (-1.111, -37.32, 0.383), (-1.097, -37.1, 0.433), (-1.08, -36.86, 0.4698), (-1.062, -36.59, 0.4924), (-1.044, -36.32, 0.5), (-1.026, -36.05, 0.4924), (-1.009, -35.79, 0.4698), (-0.9921, -35.54, 0.433), (-0.9772, -35.32, 0.383), (-0.9644, -35.13, 0.3214), (-0.9539, -34.97, 0.25), (-0.9462, -34.86, 0.171), (-0.9415, -34.79, 0.08682), (-0.9399, -34.77, 4.098e-07), (-0.9415, -34.79, -0.08682), (-0.9462, -34.86, -0.171), (-0.9539, -34.97, -0.25), (-0.9644, -35.13, -0.3214), (-0.9772, -35.32, -0.383), (-0.9921, -35.54, -0.433), (-1.009, -35.79, -0.4698), (-1.026, -36.05, -0.4924), (-1.044, -36.32, -0.5), (-1.062, -36.59, -0.4924), (-1.08, -36.86, -0.4698), (-1.097, -37.1, -0.433), (-1.111, -37.32, -0.383), (-1.124, -37.52, -0.3214), (-1.135, -37.67, -0.25), (-1.142, -37.79, -0.171), (-1.147, -37.86, -0.08682), (-1.149, -37.88, -5.541e-07), (-1.201, -32.43, 0.08682), (-1.196, -32.38, 0.171), (-1.188, -32.3, 0.25), (-1.177, -32.2, 0.3214), (-1.163, -32.07, 0.383), (-1.148, -31.92, 0.433), (-1.13, -31.75, 0.4698), (-1.112, -31.57, 0.4924), (-1.093, -31.39, 0.5), (-1.074, -31.2, 0.4924), (-1.056, -31.02, 0.4698), (-1.038, -30.86, 0.433), (-1.023, -30.71, 0.383), (-1.009, -30.58, 0.3214), (-0.9983, -30.47, 0.25), (-0.9902, -30.39, 0.171), (-0.9853, -30.34, 0.08682), (-0.9836, -30.33, 4.075e-07), (-0.9853, -30.34, -0.08682), (-0.9902, -30.39, -0.171), (-0.9983, -30.47, -0.25), (-1.009, -30.58, -0.3214), (-1.023, -30.71, -0.383), (-1.038, -30.86, -0.433), (-1.056, -31.02, -0.4698), (-1.074, -31.2, -0.4924), (-1.093, -31.39, -0.5), (-1.112, -31.57, -0.4924), (-1.13, -31.75, -0.4698), (-1.148, -31.92, -0.433), (-1.163, -32.07, -0.383), (-1.177, -32.2, -0.3214), (-1.188, -32.3, -0.25), (-1.196, -32.38, -0.171), (-1.201, -32.43, -0.08682), (-1.202, -32.45, -5.565e-07), (-1.234, -26.71, 0.08682), (-1.229, -26.69, 0.171), (-1.22, -26.65, 0.25), (-1.209, -26.59, 0.3214), (-1.195, -26.53, 0.383), (-1.179, -26.45, 0.433), (-1.162, -26.37, 0.4698), (-1.143, -26.27, 0.4924), (-1.123, -26.18, 0.5), (-1.104, -26.09, 0.4924), (-1.085, -26.0, 0.4698), (-1.067, -25.91, 0.433), (-1.051, -25.84, 0.383), (-1.037, -25.77, 0.3214), (-1.026, -25.72, 0.25), (-1.018, -25.68, 0.171), (-1.012, -25.65, 0.08682), (-1.011, -25.65, 4.133e-07), (-1.012, -25.65, -0.08682), (-1.018, -25.68, -0.171), (-1.026, -25.72, -0.25), (-1.037, -25.77, -0.3214), (-1.051, -25.84, -0.383), (-1.067, -25.91, -0.433), (-1.085, -26.0, -0.4698), (-1.104, -26.09, -0.4924), (-1.123, -26.18, -0.5), (-1.143, -26.27, -0.4924), (-1.162, -26.37, -0.4698), (-1.179, -26.45, -0.433), (-1.195, -26.53, -0.383), (-1.209, -26.59, -0.3214), (-1.22, -26.65, -0.25), (-1.229, -26.69, -0.171), (-1.234, -26.71, -0.08682), (-1.235, -26.72, -5.623e-07), (-1.245, -20.76, 0.08682), (-1.24, -20.76, 0.171), (-1.232, -20.76, 0.25), (-1.22, -20.76, 0.3214), (-1.206, -20.76, 0.383), (-1.19, -20.76, 0.433), (-1.172, -20.76, 0.4698), (-1.153, -20.76, 0.4924), (-1.133, -20.76, 0.5), (-1.114, -20.76, 0.4924), (-1.095, -20.76, 0.4698), (-1.077, -20.76, 0.433), (-1.061, -20.76, 0.383), (-1.047, -20.76, 0.3214), (-1.035, -20.76, 0.25), (-1.027, -20.76, 0.171), (-1.022, -20.76, 0.08682), (-1.02, -20.76, 4.111e-07), (-1.022, -20.76, -0.08682), (-1.027, -20.76, -0.171), (-1.035, -20.76, -0.25), (-1.047, -20.76, -0.3214), (-1.061, -20.76, -0.383), (-1.077, -20.76, -0.433), (-1.095, -20.76, -0.4698), (-1.114, -20.76, -0.4924), (-1.133, -20.76, -0.5), (-1.153, -20.76, -0.4924), (-1.172, -20.76, -0.4698), (-1.19, -20.76, -0.433), (-1.206, -20.76, -0.383), (-1.22, -20.76, -0.3214), (-1.232, -20.76, -0.25), (-1.24, -20.76, -0.171), (-1.245, -20.76, -0.08682), (-1.247, -20.76, -5.611e-07), (-1.234, -14.8, 0.08682), (-1.229, -14.83, 0.171), (-1.22, -14.86, 0.25), (-1.209, -14.92, 0.3214), (-1.195, -14.98, 0.383), (-1.179, -15.06, 0.433), (-1.162, -15.15, 0.4698), (-1.143, -15.24, 0.4924), (-1.123, -15.33, 0.5), (-1.104, -15.42, 0.4924), (-1.085, -15.51, 0.4698), (-1.067, -15.6, 0.433), (-1.051, -15.67, 0.383), (-1.037, -15.74, 0.3214), (-1.026, -15.79, 0.25), (-1.018, -15.83, 0.171), (-1.012, -15.86, 0.08682), (-1.011, -15.87, 4.156e-07), (-1.012, -15.86, -0.08682), (-1.018, -15.83, -0.171), (-1.026, -15.79, -0.25), (-1.037, -15.74, -0.3214), (-1.051, -15.67, -0.383), (-1.067, -15.6, -0.433), (-1.085, -15.51, -0.4698), (-1.104, -15.42, -0.4924), (-1.123, -15.33, -0.5), (-1.143, -15.24, -0.4924), (-1.162, -15.15, -0.4698), (-1.179, -15.06, -0.433), (-1.195, -14.98, -0.383), (-1.209, -14.92, -0.3214), (-1.22, -14.86, -0.25), (-1.229, -14.83, -0.171), (-1.234, -14.8, -0.08682), (-1.235, -14.79, -5.623e-07), (-1.201, -9.081, 0.08682), (-1.196, -9.129, 0.171), (-1.188, -9.207, 0.25), (-1.177, -9.313, 0.3214), (-1.163, -9.443, 0.383), (-1.148, -9.594, 0.433), (-1.13, -9.762, 0.4698), (-1.112, -9.94, 0.4924), (-1.093, -10.12, 0.5), (-1.074, -10.31, 0.4924), (-1.056, -10.49, 0.4698), (-1.038, -10.65, 0.433), (-1.023, -10.8, 0.383), (-1.009, -10.94, 0.3214), (-0.9983, -11.04, 0.25), (-0.9902, -11.12, 0.171), (-0.9853, -11.17, 0.08682), (-0.9836, -11.18, 4.121e-07), (-0.9853, -11.17, -0.08682), (-0.9902, -11.12, -0.171), (-0.9983, -11.04, -0.25), (-1.009, -10.94, -0.3214), (-1.023, -10.8, -0.383), (-1.038, -10.65, -0.433), (-1.056, -10.49, -0.4698), (-1.074, -10.31, -0.4924), (-1.093, -10.12, -0.5), (-1.112, -9.94, -0.4924), (-1.13, -9.762, -0.4698), (-1.148, -9.594, -0.433), (-1.163, -9.443, -0.383), (-1.177, -9.313, -0.3214), (-1.188, -9.207, -0.25), (-1.196, -9.129, -0.171), (-1.201, -9.081, -0.08682), (-1.202, -9.065, -5.635e-07), (-1.147, -3.655, 0.08682), (-1.142, -3.725, 0.171), (-1.135, -3.84, 0.25), (-1.124, -3.996, 0.3214), (-1.111, -4.188, 0.383), (-1.097, -4.41, 0.433), (-1.08, -4.656, 0.4698), (-1.062, -4.918, 0.4924), (-1.044, -5.188, 0.5), (-1.026, -5.459, 0.4924), (-1.009, -5.721, 0.4698), (-0.9921, -5.967, 0.433), (-0.9772, -6.189, 0.383), (-0.9644, -6.381, 0.3214), (-0.9539, -6.537, 0.25), (-0.9462, -6.651, 0.171), (-0.9415, -6.722, 0.08682), (-0.9399, -6.745, 4.284e-07), (-0.9415, -6.722, -0.08682), (-0.9462, -6.651, -0.171), (-0.9539, -6.537, -0.25), (-0.9644, -6.381, -0.3214), (-0.9772, -6.189, -0.383), (-0.9921, -5.967, -0.433), (-1.009, -5.721, -0.4698), (-1.026, -5.459, -0.4924), (-1.044, -5.188, -0.5), (-1.062, -4.918, -0.4924), (-1.08, -4.656, -0.4698), (-1.097, -4.41, -0.433), (-1.111, -4.188, -0.383), (-1.124, -3.996, -0.3214), (-1.135, -3.84, -0.25), (-1.142, -3.725, -0.171), (-1.147, -3.655, -0.08682), (-1.149, -3.631, -5.681e-07), (-0.9617, -0.9204, 0.4924), (-0.9452, -1.261, 0.4698), (-0.9297, -1.58, 0.433), (-0.9158, -1.869, 0.383), (-0.9037, -2.118, 0.3214), (-0.8939, -2.32, 0.25), (-0.8867, -2.469, 0.171), (-0.8823, -2.56, 0.08682), (-0.8808, -2.59, 3.912e-07), (-0.8823, -2.56, -0.08682), (-0.8867, -2.469, -0.171), (-0.8939, -2.32, -0.25), (-0.9037, -2.118, -0.3214), (-0.9158, -1.869, -0.383), (-0.9297, -1.58, -0.433), (-0.9452, -1.261, -0.4698), (-0.9617, -0.9204, -0.4924), (0.9617, -0.9204, 0.4924), (0.9452, -1.261, 0.4698), (0.9297, -1.58, 0.433), (0.9158, -1.868, 0.383), (0.9037, -2.118, 0.3214), (0.8939, -2.32, 0.25), (0.8867, -2.469, 0.171), (0.8823, -2.56, 0.08682), (0.8808, -2.59, 4.191e-07), (0.8823, -2.56, -0.08682), (0.8867, -2.469, -0.171), (0.8939, -2.32, -0.25), (0.9037, -2.118, -0.3214), (0.9158, -1.869, -0.383), (0.9297, -1.58, -0.433), (0.9452, -1.261, -0.4698), (0.9617, -0.9204, -0.4924), (1.147, -3.655, 0.08682), (1.142, -3.725, 0.171), (1.135, -3.84, 0.25), (1.124, -3.996, 0.3214), (1.111, -4.188, 0.383), (1.097, -4.41, 0.433), (1.08, -4.656, 0.4698), (1.062, -4.918, 0.4924), (1.044, -5.188, 0.5), (1.026, -5.459, 0.4924), (1.009, -5.721, 0.4698), (0.9921, -5.967, 0.433), (0.9772, -6.189, 0.383), (0.9644, -6.381, 0.3214), (0.9539, -6.537, 0.25), (0.9462, -6.651, 0.171), (0.9415, -6.722, 0.08682), (0.9399, -6.745, 4.331e-07), (0.9415, -6.722, -0.08682), (0.9462, -6.651, -0.171), (0.9539, -6.537, -0.25), (0.9644, -6.381, -0.3214), (0.9772, -6.189, -0.383), (0.9921, -5.967, -0.433), (1.009, -5.721, -0.4698), (1.026, -5.459, -0.4924), (1.044, -5.188, -0.5), (1.062, -4.918, -0.4924), (1.08, -4.656, -0.4698), (1.097, -4.41, -0.433), (1.111, -4.188, -0.383), (1.124, -3.996, -0.3214), (1.135, -3.84, -0.25), (1.142, -3.725, -0.171), (1.147, -3.655, -0.08682), (1.149, -3.631, -5.728e-07), (1.201, -9.081, 0.08682), (1.196, -9.129, 0.171), (1.188, -9.207, 0.25), (1.177, -9.313, 0.3214), (1.163, -9.443, 0.383), (1.148, -9.594, 0.433), (1.13, -9.762, 0.4698), (1.112, -9.94, 0.4924), (1.093, -10.12, 0.5), (1.074, -10.31, 0.4924), (1.056, -10.49, 0.4698), (1.038, -10.65, 0.433), (1.023, -10.8, 0.383), (1.009, -10.94, 0.3214), (0.9983, -11.04, 0.25), (0.9902, -11.12, 0.171), (0.9853, -11.17, 0.08682), (0.9836, -11.18, 4.168e-07), (0.9853, -11.17, -0.08682), (0.9902, -11.12, -0.171), (0.9983, -11.04, -0.25), (1.009, -10.94, -0.3214), (1.023, -10.8, -0.383), (1.038, -10.65, -0.433), (1.056, -10.49, -0.4698), (1.074, -10.31, -0.4924), (1.093, -10.12, -0.5), (1.112, -9.94, -0.4924), (1.13, -9.762, -0.4698), (1.148, -9.594, -0.433), (1.163, -9.443, -0.383), (1.177, -9.313, -0.3214), (1.188, -9.207, -0.25), (1.196, -9.129, -0.171), (1.201, -9.081, -0.08682), (1.202, -9.065, -5.681e-07), (1.234, -14.8, 0.08682), (1.229, -14.83, 0.171), (1.22, -14.86, 0.25), (1.209, -14.92, 0.3214), (1.195, -14.98, 0.383), (1.179, -15.06, 0.433), (1.162, -15.15, 0.4698), (1.143, -15.24, 0.4924), (1.123, -15.33, 0.5), (1.104, -15.42, 0.4924), (1.085, -15.51, 0.4698), (1.067, -15.6, 0.433), (1.051, -15.67, 0.383), (1.037, -15.74, 0.3214), (1.026, -15.79, 0.25), (1.018, -15.83, 0.171), (1.012, -15.86, 0.08682), (1.011, -15.87, 4.319e-07), (1.012, -15.86, -0.08682), (1.018, -15.83, -0.171), (1.026, -15.79, -0.25), (1.037, -15.74, -0.3214), (1.051, -15.67, -0.383), (1.067, -15.6, -0.433), (1.085, -15.51, -0.4698), (1.104, -15.42, -0.4924), (1.123, -15.33, -0.5), (1.143, -15.24, -0.4924), (1.162, -15.15, -0.4698), (1.179, -15.06, -0.433), (1.195, -14.98, -0.383), (1.209, -14.92, -0.3214), (1.22, -14.86, -0.25), (1.229, -14.83, -0.171), (1.234, -14.8, -0.08682), (1.235, -14.79, -5.786e-07), (1.245, -20.76, 0.08682), (1.24, -20.76, 0.171), (1.232, -20.76, 0.25), (1.22, -20.76, 0.3214), (1.206, -20.76, 0.383), (1.19, -20.76, 0.433), (1.172, -20.76, 0.4698), (1.153, -20.76, 0.4924), (1.133, -20.76, 0.5), (1.114, -20.76, 0.4924), (1.095, -20.76, 0.4698), (1.077, -20.76, 0.433), (1.061, -20.76, 0.383), (1.047, -20.76, 0.3214), (1.035, -20.76, 0.25), (1.027, -20.76, 0.171), (1.022, -20.76, 0.08682), (1.02, -20.76, 4.277e-07), (1.022, -20.76, -0.08682), (1.027, -20.76, -0.171), (1.035, -20.76, -0.25), (1.047, -20.76, -0.3214), (1.061, -20.76, -0.383), (1.077, -20.76, -0.433), (1.095, -20.76, -0.4698), (1.114, -20.76, -0.4924), (1.133, -20.76, -0.5), (1.153, -20.76, -0.4924), (1.172, -20.76, -0.4698), (1.19, -20.76, -0.433), (1.206, -20.76, -0.383), (1.22, -20.76, -0.3214), (1.232, -20.76, -0.25), (1.24, -20.76, -0.171), (1.245, -20.76, -0.08682), (1.247, -20.76, -5.777e-07), (1.234, -26.71, 0.08682), (1.229, -26.69, 0.171), (1.22, -26.65, 0.25), (1.209, -26.59, 0.3214), (1.195, -26.53, 0.383), (1.179, -26.45, 0.433), (1.162, -26.37, 0.4698), (1.143, -26.27, 0.4924), (1.123, -26.18, 0.5), (1.104, -26.09, 0.4924), (1.085, -26.0, 0.4698), (1.067, -25.91, 0.433), (1.051, -25.84, 0.383), (1.037, -25.77, 0.3214), (1.026, -25.72, 0.25), (1.018, -25.68, 0.171), (1.012, -25.65, 0.08682), (1.011, -25.65, 4.296e-07), (1.012, -25.65, -0.08682), (1.018, -25.68, -0.171), (1.026, -25.72, -0.25), (1.037, -25.77, -0.3214), (1.051, -25.84, -0.383), (1.067, -25.91, -0.433), (1.085, -26.0, -0.4698), (1.104, -26.09, -0.4924), (1.123, -26.18, -0.5), (1.143, -26.27, -0.4924), (1.162, -26.37, -0.4698), (1.179, -26.45, -0.433), (1.195, -26.53, -0.383), (1.209, -26.59, -0.3214), (1.22, -26.65, -0.25), (1.229, -26.69, -0.171), (1.234, -26.71, -0.08682), (1.235, -26.72, -5.786e-07), (1.201, -32.43, 0.08682), (1.196, -32.38, 0.171), (1.188, -32.3, 0.25), (1.177, -32.2, 0.3214), (1.163, -32.07, 0.383), (1.148, -31.92, 0.433), (1.13, -31.75, 0.4698), (1.112, -31.57, 0.4924), (1.093, -31.39, 0.5), (1.074, -31.2, 0.4924), (1.056, -31.02, 0.4698), (1.038, -30.86, 0.433), (1.023, -30.71, 0.383), (1.009, -30.58, 0.3214), (0.9983, -30.47, 0.25), (0.9902, -30.39, 0.171), (0.9853, -30.34, 0.08682), (0.9836, -30.33, 4.307e-07), (0.9853, -30.34, -0.08682), (0.9902, -30.39, -0.171), (0.9983, -30.47, -0.25), (1.009, -30.58, -0.3214), (1.023, -30.71, -0.383), (1.038, -30.86, -0.433), (1.056, -31.02, -0.4698), (1.074, -31.2, -0.4924), (1.093, -31.39, -0.5), (1.112, -31.57, -0.4924), (1.13, -31.75, -0.4698), (1.148, -31.92, -0.433), (1.163, -32.07, -0.383), (1.177, -32.2, -0.3214), (1.188, -32.3, -0.25), (1.196, -32.38, -0.171), (1.201, -32.43, -0.08682), (1.202, -32.45, -5.821e-07), (1.147, -37.86, 0.08682), (1.142, -37.79, 0.171), (1.135, -37.67, 0.25), (1.124, -37.52, 0.3214), (1.111, -37.32, 0.383), (1.097, -37.1, 0.433), (1.08, -36.86, 0.4698), (1.062, -36.59, 0.4924), (1.044, -36.32, 0.5), (1.026, -36.05, 0.4924), (1.009, -35.79, 0.4698), (0.9921, -35.54, 0.433), (0.9772, -35.32, 0.383), (0.9644, -35.13, 0.3214), (0.9539, -34.97, 0.25), (0.9462, -34.86, 0.171), (0.9415, -34.79, 0.08682), (0.9399, -34.77, 4.284e-07), (0.9415, -34.79, -0.08682), (0.9462, -34.86, -0.171), (0.9539, -34.97, -0.25), (0.9644, -35.13, -0.3214), (0.9772, -35.32, -0.383), (0.9921, -35.54, -0.433), (1.009, -35.79, -0.4698), (1.026, -36.05, -0.4924), (1.044, -36.32, -0.5), (1.062, -36.59, -0.4924), (1.08, -36.86, -0.4698), (1.097, -37.1, -0.433), (1.111, -37.32, -0.383), (1.124, -37.52, -0.3214), (1.135, -37.67, -0.25), (1.142, -37.79, -0.171), (1.147, -37.86, -0.08682), (1.149, -37.88, -5.728e-07), (0.9617, -40.59, 0.4924), (0.9452, -40.25, 0.4698), (0.9297, -39.93, 0.433), (0.9158, -39.64, 0.383), (0.9037, -39.39, 0.3214), (0.8939, -39.19, 0.25), (0.8867, -39.04, 0.171), (0.8823, -38.95, 0.08682), (0.8808, -38.92, 4.191e-07), (0.8823, -38.95, -0.08682), (0.8867, -39.04, -0.171), (0.8939, -39.19, -0.25), (0.9037, -39.39, -0.3214), (0.9158, -39.64, -0.383), (0.9297, -39.93, -0.433), (0.9452, -40.25, -0.4698), (0.9617, -40.59, -0.4924), (-0.8539, -0.7554, 0.171), (-0.8539, -0.7554, -0.171), (-0.8478, -0.7554, 0.08682), (-0.8478, -0.7554, -0.08682), (-0.8457, -0.7554, 3.934e-07), (-0.9697, -0.7554, 0.496), (-0.9585, -0.7554, 0.4924), (-0.9697, -0.7554, -0.496), (-0.9585, -0.7554, -0.4924), (-0.9355, -0.7554, 0.4698), (-0.914, -0.7554, 0.433), (-0.914, -0.7554, -0.433), (-0.9355, -0.7554, -0.4698), (-0.8945, -0.7554, 0.383), (-0.8776, -0.7554, 0.3214), (-0.8776, -0.7554, -0.3214), (-0.8945, -0.7554, -0.383), (-0.864, -0.7554, 0.25), (-0.864, -0.7554, -0.25), (-1.025, -0.7554, 0.4698), (-1.025, -0.7554, -0.4698), (-1.003, -0.7554, 0.4924), (-1.003, -0.7554, -0.4924), (-0.9813, -0.7554, 0.5), (-0.9813, -0.7554, -0.5), (-1.108, -0.7554, -5.576e-07), (-1.106, -0.7554, -0.08682), (-1.106, -0.7554, 0.08682), (-1.1, -0.7554, 0.171), (-1.1, -0.7554, -0.171), (-1.091, -0.7554, -0.25), (-1.091, -0.7554, 0.25), (-1.078, -0.7554, 0.3214), (-1.078, -0.7554, -0.3214), (-1.045, -0.7554, 0.433), (-1.063, -0.7554, 0.383), (-1.063, -0.7554, -0.383), (-1.045, -0.7554, -0.433), (1.108, -0.7554, -5.728e-07), (1.106, -0.7554, -0.08682), (1.106, -0.7554, 0.08682), (1.1, -0.7554, 0.171), (1.1, -0.7554, -0.171), (1.091, -0.7554, 0.25), (1.091, -0.7554, -0.25), (1.078, -0.7554, 0.3214), (1.078, -0.7554, -0.3214), (1.063, -0.7554, 0.383), (1.045, -0.7554, 0.433), (1.063, -0.7554, -0.383), (1.045, -0.7554, -0.433), (1.025, -0.7554, 0.4698), (1.025, -0.7554, -0.4698), (0.9813, -0.7554, 0.5), (1.003, -0.7554, 0.4924), (1.003, -0.7554, -0.4924), (0.9813, -0.7554, -0.5), (0.9697, -0.7554, 0.496), (0.9697, -0.7554, -0.496), (0.9585, -0.7554, 0.4924), (0.9585, -0.7554, -0.4924), (0.9355, -0.7554, 0.4698), (0.914, -0.7554, 0.433), (0.9355, -0.7554, -0.4698), (0.914, -0.7554, -0.433), (0.8945, -0.7554, 0.383), (0.8776, -0.7554, 0.3214), (0.8776, -0.7554, -0.3214), (0.8945, -0.7554, -0.383), (0.864, -0.7554, 0.25), (0.8539, -0.7554, 0.171), (0.8539, -0.7554, -0.171), (0.864, -0.7554, -0.25), (0.8478, -0.7554, 0.08682), (0.8478, -0.7554, -0.08682), (0.8457, -0.7554, 4.146e-07), (-0.9697, -40.76, 0.496), (-0.8457, -40.76, 3.982e-07), (-0.8478, -40.76, 0.08682), (-0.8478, -40.76, -0.08682), (-0.8539, -40.76, -0.171), (-0.9697, -40.76, -0.496), (-0.864, -40.76, 0.25), (-0.8539, -40.76, 0.171), (-0.864, -40.76, -0.25), (-0.8776, -40.76, -0.3214), (-0.8945, -40.76, 0.383), (-0.8776, -40.76, 0.3214), (-0.8945, -40.76, -0.383), (-0.914, -40.76, -0.433), (-0.914, -40.76, 0.433), (-0.9355, -40.76, 0.4698), (-0.9355, -40.76, -0.4698), (-0.9585, -40.76, -0.4924), (-0.9585, -40.76, 0.4924), (-1.003, -40.76, 0.4924), (-0.9813, -40.76, 0.5), (-1.025, -40.76, -0.4698), (-1.003, -40.76, -0.4924), (-0.9813, -40.76, -0.5), (-1.025, -40.76, 0.4698), (-1.045, -40.76, 0.433), (-1.063, -40.76, -0.383), (-1.045, -40.76, -0.433), (-1.063, -40.76, 0.383), (-1.078, -40.76, 0.3214), (-1.078, -40.76, -0.3214), (-1.091, -40.76, -0.25), (-1.091, -40.76, 0.25), (-1.1, -40.76, -0.171), (-1.1, -40.76, 0.171), (-1.106, -40.76, -0.08682), (-1.106, -40.76, 0.08682), (-1.108, -40.76, -5.541e-07), (1.106, -40.76, 0.08682), (1.106, -40.76, -0.08682), (1.108, -40.76, -5.701e-07), (1.003, -40.76, -0.4924), (1.003, -40.76, 0.4924), (1.025, -40.76, -0.4698), (1.025, -40.76, 0.4698), (1.045, -40.76, 0.433), (1.063, -40.76, 0.383), (1.063, -40.76, -0.383), (1.045, -40.76, -0.433), (1.078, -40.76, 0.3214), (1.091, -40.76, 0.25), (1.091, -40.76, -0.25), (1.078, -40.76, -0.3214), (1.1, -40.76, -0.171), (1.1, -40.76, 0.171), (0.9813, -40.76, 0.5), (0.9697, -40.76, 0.496), (0.9697, -40.76, -0.496), (0.9813, -40.76, -0.5), (0.8539, -40.76, -0.171), (0.8478, -40.76, -0.08682), (0.8478, -40.76, 0.08682), (0.8457, -40.76, 4.169e-07), (0.8776, -40.76, 0.3214), (0.864, -40.76, 0.25), (0.8539, -40.76, 0.171), (0.864, -40.76, -0.25), (0.8776, -40.76, -0.3214), (0.8945, -40.76, 0.383), (0.8945, -40.76, -0.383), (0.914, -40.76, -0.433), (0.9585, -40.76, 0.4924), (0.914, -40.76, 0.433), (0.9355, -40.76, 0.4698), (0.9355, -40.76, -0.4698), (0.9585, -40.76, -0.4924)], [], [(0, 1, 3, 2), (2, 3, 4, 522, 523, 527), (65, 66, 68, 67), (67, 68, 70, 69), (69, 70, 72, 71), (71, 72, 74, 73), (73, 74, 76, 75), (75, 76, 78, 77), (77, 78, 80, 79), (79, 80, 82, 81), (81, 82, 84, 83), (83, 84, 86, 85), (85, 86, 88, 87), (87, 88, 90, 89), (89, 90, 92, 91), (91, 92, 94, 93), (93, 94, 96, 95), (95, 96, 98, 97), (97, 98, 100, 99), (99, 100, 102, 101), (101, 102, 104, 103), (103, 104, 106, 105), (105, 106, 108, 107), (107, 108, 110, 109), (109, 110, 112, 111), (111, 112, 114, 113), (113, 114, 116, 115), (115, 116, 118, 117), (117, 118, 120, 119), (119, 120, 122, 121), (121, 122, 124, 123), (123, 124, 126, 125), (125, 126, 128, 127), (127, 128, 130, 129), (129, 130, 132, 131), (131, 132, 134, 133), (133, 134, 136, 135), (135, 136, 138, 137), (137, 138, 140, 139), (139, 140, 142, 141), (141, 142, 144, 143), (143, 144, 146, 145), (145, 146, 148, 147), (147, 148, 150, 149), (149, 150, 152, 151), (151, 152, 154, 153), (153, 154, 156, 155), (155, 156, 158, 157), (157, 158, 160, 159), (159, 160, 162, 161), (161, 162, 164, 163), (163, 164, 166, 165), (165, 166, 168, 167), (167, 168, 170, 169), (169, 170, 172, 171), (171, 172, 174, 173), (173, 174, 176, 175), (175, 176, 178, 177), (177, 178, 180, 179), (179, 180, 182, 181), (181, 182, 184, 183), (183, 184, 186, 185), (185, 186, 188, 187), (187, 188, 190, 189), (189, 190, 192, 191), (3, 1, 194, 192, 190, 188, 186, 184, 182, 180, 178, 176, 174, 172, 170, 168, 166, 164, 162, 160, 158, 156, 154, 152, 150, 148, 146, 144, 142, 140, 138, 136, 134, 132, 130, 128, 126, 124, 122, 120, 118, 116, 114, 112, 110, 108, 106, 104, 102, 100, 98, 96, 94, 92, 90, 88, 86, 84, 82, 80, 78, 76, 74, 72, 70, 68, 66, 64, 63, 62, 61, 60, 59, 58, 57, 56, 55, 54, 53, 52, 51, 50, 49, 48, 47, 46, 45, 44, 43, 42, 41, 40, 39, 38, 37, 36, 35, 34, 33, 32, 31, 30, 29, 28, 27, 26, 25, 24, 23, 22, 21, 20, 19, 18, 17, 16, 15, 14, 13, 12, 11, 10, 9, 8, 7, 6, 5, 4), (191, 192, 194, 193), (193, 194, 1, 0), (0, 2, 527, 463, 65, 67, 69, 71, 73, 75, 77, 79, 81, 83, 85, 87, 89, 91, 93, 95, 97, 99, 101, 103, 105, 107, 109, 111, 113, 115, 117, 119, 121, 123, 125, 127, 129, 131, 133, 135, 137, 139, 141, 143, 145, 147, 149, 151, 153, 155, 157, 159, 161, 163, 165, 167, 169, 171, 173, 175, 177, 179, 181, 183, 185, 187, 189, 191, 193), (195, 196, 198, 197), (197, 198, 200, 199), (199, 200, 202, 201), (201, 202, 204, 203), (203, 204, 206, 205), (205, 206, 208, 207), (207, 208, 210, 209), (209, 210, 212, 211), (211, 212, 214, 213), (213, 214, 216, 215), (215, 216, 218, 217), (217, 218, 220, 219), (219, 220, 222, 221), (221, 222, 224, 223), (223, 224, 226, 225), (225, 226, 228, 227), (227, 228, 230, 229), (229, 230, 232, 231), (231, 232, 234, 233), (233, 234, 236, 235), (235, 236, 238, 237), (237, 238, 240, 239), (239, 240, 242, 241), (241, 242, 244, 243), (243, 244, 246, 245), (245, 246, 248, 247), (247, 248, 250, 249), (249, 250, 252, 251), (251, 252, 254, 253), (253, 254, 256, 255), (255, 256, 258, 257), (257, 258, 260, 259), (259, 260, 262, 261), (261, 262, 264, 263), (263, 264, 266, 265), (265, 266, 268, 267), (267, 268, 270, 269), (269, 270, 272, 271), (271, 272, 274, 273), (273, 274, 276, 275), (275, 276, 278, 277), (277, 278, 280, 279), (279, 280, 282, 281), (281, 282, 284, 283), (283, 284, 286, 285), (285, 286, 288, 287), (287, 288, 290, 289), (289, 290, 292, 291), (291, 292, 294, 293), (293, 294, 296, 295), (295, 296, 298, 297), (297, 298, 300, 299), (299, 300, 302, 301), (301, 302, 304, 303), (303, 304, 306, 305), (305, 306, 308, 307), (307, 308, 310, 309), (309, 310, 312, 311), (311, 312, 314, 313), (313, 314, 316, 315), (315, 316, 318, 317), (317, 318, 320, 319), (319, 320, 322, 321), (321, 322, 324, 323), (323, 324, 326, 325), (325, 326, 327, 407, 408, 401), (198, 196, 389, 387, 386, 385, 384, 383, 382, 381, 380, 379, 378, 377, 376, 375, 374, 373, 372, 371, 370, 369, 368, 367, 366, 365, 364, 363, 362, 361, 360, 359, 358, 357, 356, 355, 354, 353, 352, 351, 350, 349, 348, 347, 346, 345, 344, 343, 342, 341, 340, 339, 338, 337, 336, 335, 334, 333, 332, 331, 330, 329, 328, 327, 326, 324, 322, 320, 318, 316, 314, 312, 310, 308, 306, 304, 302, 300, 298, 296, 294, 292, 290, 288, 286, 284, 282, 280, 278, 276, 274, 272, 270, 268, 266, 264, 262, 260, 258, 256, 254, 252, 250, 248, 246, 244, 242, 240, 238, 236, 234, 232, 230, 228, 226, 224, 222, 220, 218, 216, 214, 212, 210, 208, 206, 204, 202, 200), (388, 389, 196, 195), (195, 197, 199, 201, 203, 205, 207, 209, 211, 213, 215, 217, 219, 221, 223, 225, 227, 229, 231, 233, 235, 237, 239, 241, 243, 245, 247, 249, 251, 253, 255, 257, 259, 261, 263, 265, 267, 269, 271, 273, 275, 277, 279, 281, 283, 285, 287, 289, 291, 293, 295, 297, 299, 301, 303, 305, 307, 309, 311, 313, 315, 317, 319, 321, 323, 325, 401, 462, 388), (390, 466, 463, 527, 523, 391, 393, 392), (392, 393, 397, 396), (396, 397, 395, 461, 462, 401, 408, 394), (394, 408, 407, 404, 402, 399, 398, 403, 405, 406, 400, 409, 414, 411, 412, 413, 410, 415, 417, 418, 419, 416, 424, 421, 420, 422, 423, 425, 426, 429, 427, 430, 428, 431, 432, 433, 436, 438, 434, 439, 437, 435, 440, 444, 445, 442, 443, 441, 446, 447, 448, 449, 450, 452, 451, 455, 454, 453, 460, 459, 457, 456, 458, 461, 395, 391, 523, 522, 526, 524, 525, 520, 517, 518, 521, 519, 516, 514, 515, 513, 512, 510, 508, 507, 511, 509, 506, 505, 503, 502, 501, 500, 504, 499, 497, 498, 496, 493, 494, 495, 491, 489, 492, 490, 488, 486, 487, 485, 482, 484, 483, 481, 480, 476, 477, 479, 478, 474, 475, 473, 470, 467, 472, 471, 469, 468, 465, 464, 466, 390), (392, 396, 394, 390), (397, 393, 391, 395), (419, 418, 344, 345), (429, 426, 353, 354), (409, 400, 335, 336), (457, 459, 384, 385), (412, 411, 338, 339), (455, 451, 379, 380), (418, 417, 343, 344), (437, 439, 364, 365), (442, 445, 369, 370), (454, 455, 380, 381), (459, 460, 383, 384), (449, 448, 375, 376), (445, 444, 368, 369), (414, 409, 336, 337), (424, 416, 346, 347), (433, 432, 359, 360), (405, 403, 332, 333), (422, 420, 349, 350), (451, 452, 378, 379), (410, 413, 340, 341), (428, 430, 356, 357), (439, 434, 363, 364), (438, 436, 361, 362), (406, 405, 333, 334), (436, 433, 360, 361), (413, 412, 339, 340), (403, 398, 331, 332), (431, 428, 357, 358), (450, 449, 376, 377), (426, 425, 352, 353), (420, 421, 348, 349), (434, 438, 362, 363), (423, 422, 350, 351), (417, 415, 342, 343), (435, 437, 365, 366), (421, 424, 347, 348), (458, 456, 386, 387), (402, 404, 328, 329), (452, 450, 377, 378), (443, 442, 370, 371), (448, 447, 374, 375), (399, 402, 329, 330), (462, 461, 458, 387, 389, 388), (432, 431, 358, 359), (400, 406, 334, 335), (427, 429, 354, 355), (430, 427, 355, 356), (453, 454, 381, 382), (404, 407, 327, 328), (411, 414, 337, 338), (447, 446, 373, 374), (444, 440, 367, 368), (398, 399, 330, 331), (456, 457, 385, 386), (415, 410, 341, 342), (460, 453, 382, 383), (440, 435, 366, 367), (446, 441, 372, 373), (441, 443, 371, 372), (425, 423, 351, 352), (416, 419, 345, 346), (487, 486, 42, 43), (490, 492, 39, 40), (520, 525, 7, 8), (494, 493, 34, 35), (497, 499, 30, 31), (518, 517, 9, 10), (512, 513, 16, 17), (499, 504, 29, 30), (480, 481, 48, 49), (503, 505, 24, 25), (524, 526, 5, 6), (468, 469, 61, 62), (498, 497, 31, 32), (519, 521, 11, 12), (507, 508, 19, 20), (508, 510, 18, 19), (510, 512, 17, 18), (491, 495, 36, 37), (477, 476, 50, 51), (475, 474, 54, 55), (481, 483, 47, 48), (506, 509, 22, 23), (471, 472, 59, 60), (485, 487, 43, 44), (479, 477, 51, 52), (509, 511, 21, 22), (467, 470, 57, 58), (484, 482, 45, 46), (515, 514, 14, 15), (470, 473, 56, 57), (492, 489, 38, 39), (500, 501, 27, 28), (483, 484, 46, 47), (469, 471, 60, 61), (517, 520, 8, 9), (505, 506, 23, 24), (525, 524, 6, 7), (516, 519, 12, 13), (514, 516, 13, 14), (465, 468, 62, 63), (489, 491, 37, 38), (473, 475, 55, 56), (501, 502, 26, 27), (521, 518, 10, 11), (513, 515, 15, 16), (464, 465, 63, 64), (504, 500, 28, 29), (478, 479, 52, 53), (493, 496, 33, 34), (495, 494, 35, 36), (526, 522, 4, 5), (488, 490, 40, 41), (511, 507, 20, 21), (463, 466, 464, 64, 66, 65), (486, 488, 41, 42), (502, 503, 25, 26), (496, 498, 32, 33), (482, 485, 44, 45), (476, 480, 49, 50), (474, 478, 53, 54), (472, 467, 58, 59), (528, 529, 531, 530), (530, 531, 532, 1050, 1051, 1055), (593, 594, 596, 595), (595, 596, 598, 597), (597, 598, 600, 599), (599, 600, 602, 601), (601, 602, 604, 603), (603, 604, 606, 605), (605, 606, 608, 607), (607, 608, 610, 609), (609, 610, 612, 611), (611, 612, 614, 613), (613, 614, 616, 615), (615, 616, 618, 617), (617, 618, 620, 619), (619, 620, 622, 621), (621, 622, 624, 623), (623, 624, 626, 625), (625, 626, 628, 627), (627, 628, 630, 629), (629, 630, 632, 631), (631, 632, 634, 633), (633, 634, 636, 635), (635, 636, 638, 637), (637, 638, 640, 639), (639, 640, 642, 641), (641, 642, 644, 643), (643, 644, 646, 645), (645, 646, 648, 647), (647, 648, 650, 649), (649, 650, 652, 651), (651, 652, 654, 653), (653, 654, 656, 655), (655, 656, 658, 657), (657, 658, 660, 659), (659, 660, 662, 661), (661, 662, 664, 663), (663, 664, 666, 665), (665, 666, 668, 667), (667, 668, 670, 669), (669, 670, 672, 671), (671, 672, 674, 673), (673, 674, 676, 675), (675, 676, 678, 677), (677, 678, 680, 679), (679, 680, 682, 681), (681, 682, 684, 683), (683, 684, 686, 685), (685, 686, 688, 687), (687, 688, 690, 689), (689, 690, 692, 691), (691, 692, 694, 693), (693, 694, 696, 695), (695, 696, 698, 697), (697, 698, 700, 699), (699, 700, 702, 701), (701, 702, 704, 703), (703, 704, 706, 705), (705, 706, 708, 707), (707, 708, 710, 709), (709, 710, 712, 711), (711, 712, 714, 713), (713, 714, 716, 715), (715, 716, 718, 717), (717, 718, 720, 719), (531, 529, 722, 720, 718, 716, 714, 712, 710, 708, 706, 704, 702, 700, 698, 696, 694, 692, 690, 688, 686, 684, 682, 680, 678, 676, 674, 672, 670, 668, 666, 664, 662, 660, 658, 656, 654, 652, 650, 648, 646, 644, 642, 640, 638, 636, 634, 632, 630, 628, 626, 624, 622, 620, 618, 616, 614, 612, 610, 608, 606, 604, 602, 600, 598, 596, 594, 592, 591, 590, 589, 588, 587, 586, 585, 584, 583, 582, 581, 580, 579, 578, 577, 576, 575, 574, 573, 572, 571, 570, 569, 568, 567, 566, 565, 564, 563, 562, 561, 560, 559, 558, 557, 556, 555, 554, 553, 552, 551, 550, 549, 548, 547, 546, 545, 544, 543, 542, 541, 540, 539, 538, 537, 536, 535, 534, 533, 532), (719, 720, 722, 721), (721, 722, 529, 528), (528, 530, 1055, 991, 593, 595, 597, 599, 601, 603, 605, 607, 609, 611, 613, 615, 617, 619, 621, 623, 625, 627, 629, 631, 633, 635, 637, 639, 641, 643, 645, 647, 649, 651, 653, 655, 657, 659, 661, 663, 665, 667, 669, 671, 673, 675, 677, 679, 681, 683, 685, 687, 689, 691, 693, 695, 697, 699, 701, 703, 705, 707, 709, 711, 713, 715, 717, 719, 721), (723, 724, 726, 725), (725, 726, 728, 727), (727, 728, 730, 729), (729, 730, 732, 731), (731, 732, 734, 733), (733, 734, 736, 735), (735, 736, 738, 737), (737, 738, 740, 739), (739, 740, 742, 741), (741, 742, 744, 743), (743, 744, 746, 745), (745, 746, 748, 747), (747, 748, 750, 749), (749, 750, 752, 751), (751, 752, 754, 753), (753, 754, 756, 755), (755, 756, 758, 757), (757, 758, 760, 759), (759, 760, 762, 761), (761, 762, 764, 763), (763, 764, 766, 765), (765, 766, 768, 767), (767, 768, 770, 769), (769, 770, 772, 771), (771, 772, 774, 773), (773, 774, 776, 775), (775, 776, 778, 777), (777, 778, 780, 779), (779, 780, 782, 781), (781, 782, 784, 783), (783, 784, 786, 785), (785, 786, 788, 787), (787, 788, 790, 789), (789, 790, 792, 791), (791, 792, 794, 793), (793, 794, 796, 795), (795, 796, 798, 797), (797, 798, 800, 799), (799, 800, 802, 801), (801, 802, 804, 803), (803, 804, 806, 805), (805, 806, 808, 807), (807, 808, 810, 809), (809, 810, 812, 811), (811, 812, 814, 813), (813, 814, 816, 815), (815, 816, 818, 817), (817, 818, 820, 819), (819, 820, 822, 821), (821, 822, 824, 823), (823, 824, 826, 825), (825, 826, 828, 827), (827, 828, 830, 829), (829, 830, 832, 831), (831, 832, 834, 833), (833, 834, 836, 835), (835, 836, 838, 837), (837, 838, 840, 839), (839, 840, 842, 841), (841, 842, 844, 843), (843, 844, 846, 845), (845, 846, 848, 847), (847, 848, 850, 849), (849, 850, 852, 851), (851, 852, 854, 853), (853, 854, 855, 935, 936, 929), (726, 724, 917, 915, 914, 913, 912, 911, 910, 909, 908, 907, 906, 905, 904, 903, 902, 901, 900, 899, 898, 897, 896, 895, 894, 893, 892, 891, 890, 889, 888, 887, 886, 885, 884, 883, 882, 881, 880, 879, 878, 877, 876, 875, 874, 873, 872, 871, 870, 869, 868, 867, 866, 865, 864, 863, 862, 861, 860, 859, 858, 857, 856, 855, 854, 852, 850, 848, 846, 844, 842, 840, 838, 836, 834, 832, 830, 828, 826, 824, 822, 820, 818, 816, 814, 812, 810, 808, 806, 804, 802, 800, 798, 796, 794, 792, 790, 788, 786, 784, 782, 780, 778, 776, 774, 772, 770, 768, 766, 764, 762, 760, 758, 756, 754, 752, 750, 748, 746, 744, 742, 740, 738, 736, 734, 732, 730, 728), (916, 917, 724, 723), (723, 725, 727, 729, 731, 733, 735, 737, 739, 741, 743, 745, 747, 749, 751, 753, 755, 757, 759, 761, 763, 765, 767, 769, 771, 773, 775, 777, 779, 781, 783, 785, 787, 789, 791, 793, 795, 797, 799, 801, 803, 805, 807, 809, 811, 813, 815, 817, 819, 821, 823, 825, 827, 829, 831, 833, 835, 837, 839, 841, 843, 845, 847, 849, 851, 853, 929, 990, 916), (918, 994, 991, 1055, 1051, 919, 921, 920), (920, 921, 925, 924), (924, 925, 923, 989, 990, 929, 936, 922), (922, 936, 935, 932, 930, 927, 926, 931, 933, 934, 928, 937, 942, 939, 940, 941, 938, 943, 945, 946, 947, 944, 952, 949, 948, 950, 951, 953, 954, 957, 955, 958, 956, 959, 960, 961, 964, 966, 962, 967, 965, 963, 968, 972, 973, 970, 971, 969, 974, 975, 976, 977, 978, 980, 979, 983, 982, 981, 988, 987, 985, 984, 986, 989, 923, 919, 1051, 1050, 1054, 1052, 1053, 1048, 1045, 1046, 1049, 1047, 1044, 1042, 1043, 1041, 1040, 1038, 1036, 1035, 1039, 1037, 1034, 1033, 1031, 1030, 1029, 1028, 1032, 1027, 1025, 1026, 1024, 1021, 1022, 1023, 1019, 1017, 1020, 1018, 1016, 1014, 1015, 1013, 1010, 1012, 1011, 1009, 1008, 1004, 1005, 1007, 1006, 1002, 1003, 1001, 998, 995, 1000, 999, 997, 996, 993, 992, 994, 918), (920, 924, 922, 918), (925, 921, 919, 923), (947, 946, 872, 873), (957, 954, 881, 882), (937, 928, 863, 864), (985, 987, 912, 913), (940, 939, 866, 867), (983, 979, 907, 908), (946, 945, 871, 872), (965, 967, 892, 893), (970, 973, 897, 898), (982, 983, 908, 909), (987, 988, 911, 912), (977, 976, 903, 904), (973, 972, 896, 897), (942, 937, 864, 865), (952, 944, 874, 875), (961, 960, 887, 888), (933, 931, 860, 861), (950, 948, 877, 878), (979, 980, 906, 907), (938, 941, 868, 869), (956, 958, 884, 885), (967, 962, 891, 892), (966, 964, 889, 890), (934, 933, 861, 862), (964, 961, 888, 889), (941, 940, 867, 868), (931, 926, 859, 860), (959, 956, 885, 886), (978, 977, 904, 905), (954, 953, 880, 881), (948, 949, 876, 877), (962, 966, 890, 891), (951, 950, 878, 879), (945, 943, 870, 871), (963, 965, 893, 894), (949, 952, 875, 876), (986, 984, 914, 915), (930, 932, 856, 857), (980, 978, 905, 906), (971, 970, 898, 899), (976, 975, 902, 903), (927, 930, 857, 858), (990, 989, 986, 915, 917, 916), (960, 959, 886, 887), (928, 934, 862, 863), (955, 957, 882, 883), (958, 955, 883, 884), (981, 982, 909, 910), (932, 935, 855, 856), (939, 942, 865, 866), (975, 974, 901, 902), (972, 968, 895, 896), (926, 927, 858, 859), (984, 985, 913, 914), (943, 938, 869, 870), (988, 981, 910, 911), (968, 963, 894, 895), (974, 969, 900, 901), (969, 971, 899, 900), (953, 951, 879, 880), (944, 947, 873, 874), (1015, 1014, 570, 571), (1018, 1020, 567, 568), (1048, 1053, 535, 536), (1022, 1021, 562, 563), (1025, 1027, 558, 559), (1046, 1045, 537, 538), (1040, 1041, 544, 545), (1027, 1032, 557, 558), (1008, 1009, 576, 577), (1031, 1033, 552, 553), (1052, 1054, 533, 534), (996, 997, 589, 590), (1026, 1025, 559, 560), (1047, 1049, 539, 540), (1035, 1036, 547, 548), (1036, 1038, 546, 547), (1038, 1040, 545, 546), (1019, 1023, 564, 565), (1005, 1004, 578, 579), (1003, 1002, 582, 583), (1009, 1011, 575, 576), (1034, 1037, 550, 551), (999, 1000, 587, 588), (1013, 1015, 571, 572), (1007, 1005, 579, 580), (1037, 1039, 549, 550), (995, 998, 585, 586), (1012, 1010, 573, 574), (1043, 1042, 542, 543), (998, 1001, 584, 585), (1020, 1017, 566, 567), (1028, 1029, 555, 556), (1011, 1012, 574, 575), (997, 999, 588, 589), (1045, 1048, 536, 537), (1033, 1034, 551, 552), (1053, 1052, 534, 535), (1044, 1047, 540, 541), (1042, 1044, 541, 542), (993, 996, 590, 591), (1017, 1019, 565, 566), (1001, 1003, 583, 584), (1029, 1030, 554, 555), (1049, 1046, 538, 539), (1041, 1043, 543, 544), (992, 993, 591, 592), (1032, 1028, 556, 557), (1006, 1007, 580, 581), (1021, 1024, 561, 562), (1023, 1022, 563, 564), (1054, 1050, 532, 533), (1016, 1018, 568, 569), (1039, 1035, 548, 549), (991, 994, 992, 592, 594, 593), (1014, 1016, 569, 570), (1030, 1031, 553, 554), (1024, 1026, 560, 561), (1010, 1013, 572, 573), (1004, 1008, 577, 578), (1002, 1006, 581, 582), (1000, 995, 586, 587), (1056, 1057, 1059, 1058), (1058, 1059, 1063, 1062), (1062, 1063, 1061, 1060), (1060, 1061, 1057, 1056), (1058, 1062, 1060, 1056), (1063, 1059, 1057, 1061), (1064, 1065, 1067, 1066), (1066, 1067, 1069, 1068), (1068, 1069, 1071, 1070), (1070, 1071, 1073, 1072), (1072, 1073, 1075, 1074), (1074, 1075, 1077, 1076), (1076, 1077, 1079, 1078), (1078, 1079, 1081, 1080), (1080, 1081, 1083, 1082), (1082, 1083, 1085, 1084), (1084, 1085, 1087, 1086), (1086, 1087, 1089, 1088), (1088, 1089, 1091, 1090), (1090, 1091, 1093, 1092), (1092, 1093, 1095, 1094), (1094, 1095, 1097, 1096), (1096, 1097, 1099, 1098), (1098, 1099, 1101, 1100), (1100, 1101, 1103, 1102), (1102, 1103, 1105, 1104), (1104, 1105, 1107, 1106), (1106, 1107, 1109, 1108), (1108, 1109, 1111, 1110), (1110, 1111, 1113, 1112), (1112, 1113, 1115, 1114), (1114, 1115, 1117, 1116), (1116, 1117, 1119, 1118), (1118, 1119, 1121, 1120), (1120, 1121, 1123, 1122), (1122, 1123, 1125, 1124), (1124, 1125, 1127, 1126), (1126, 1127, 1129, 1128), (1128, 1129, 1131, 1130), (1130, 1131, 1133, 1132), (1132, 1133, 1135, 1134), (1134, 1135, 1137, 1136), (1136, 1137, 1139, 1138), (1138, 1139, 1141, 1140), (1140, 1141, 1143, 1142), (1142, 1143, 1145, 1144), (1144, 1145, 1147, 1146), (1146, 1147, 1149, 1148), (1148, 1149, 1151, 1150), (1150, 1151, 1153, 1152), (1152, 1153, 1155, 1154), (1154, 1155, 1157, 1156), (1156, 1157, 1159, 1158), (1158, 1159, 1161, 1160), (1160, 1161, 1163, 1162), (1162, 1163, 1165, 1164), (1164, 1165, 1167, 1166), (1166, 1167, 1169, 1168), (1168, 1169, 1171, 1170), (1170, 1171, 1173, 1172), (1172, 1173, 1175, 1174), (1174, 1175, 1177, 1176), (1176, 1177, 1179, 1178), (1178, 1179, 1181, 1180), (1180, 1181, 1183, 1182), (1182, 1183, 1185, 1184), (1184, 1185, 1187, 1186), (1186, 1187, 1189, 1188), (1188, 1189, 1191, 1190), (1190, 1191, 1193, 1192), (1192, 1193, 1195, 1194), (1194, 1195, 1197, 1196), (1196, 1197, 1199, 1198), (1198, 1199, 1201, 1200), (1200, 1201, 1203, 1202), (1202, 1203, 1205, 1204), (1204, 1205, 1207, 1206), (1206, 1207, 1209, 1208), (1208, 1209, 1211, 1210), (1210, 1211, 1213, 1212), (1212, 1213, 1215, 1214), (1214, 1215, 1217, 1216), (1216, 1217, 1219, 1218), (1218, 1219, 1221, 1220), (1220, 1221, 1223, 1222), (1222, 1223, 1225, 1224), (1224, 1225, 1227, 1226), (1226, 1227, 1229, 1228), (1228, 1229, 1231, 1230), (1230, 1231, 1233, 1232), (1232, 1233, 1235, 1234), (1234, 1235, 1237, 1236), (1236, 1237, 1239, 1238), (1238, 1239, 1241, 1240), (1240, 1241, 1243, 1242), (1242, 1243, 1245, 1244), (1244, 1245, 1247, 1246), (1246, 1247, 1249, 1248), (1248, 1249, 1251, 1250), (1250, 1251, 1253, 1252), (1252, 1253, 1255, 1254), (1254, 1255, 1257, 1256), (1256, 1257, 1259, 1258), (1258, 1259, 1261, 1260), (1260, 1261, 1263, 1262), (1262, 1263, 1265, 1264), (1264, 1265, 1267, 1266), (1266, 1267, 1269, 1268), (1268, 1269, 1271, 1270), (1270, 1271, 1273, 1272), (1272, 1273, 1275, 1274), (1274, 1275, 1277, 1276), (1276, 1277, 1279, 1278), (1278, 1279, 1281, 1280), (1280, 1281, 1283, 1282), (1282, 1283, 1285, 1284), (1284, 1285, 1287, 1286), (1286, 1287, 1289, 1288), (1288, 1289, 1291, 1290), (1290, 1291, 1293, 1292), (1292, 1293, 1295, 1294), (1294, 1295, 1297, 1296), (1296, 1297, 1299, 1298), (1298, 1299, 1301, 1300), (1300, 1301, 1303, 1302), (1302, 1303, 1305, 1304), (1304, 1305, 1307, 1306), (1306, 1307, 1309, 1308), (1308, 1309, 1311, 1310), (1310, 1311, 1313, 1312), (1312, 1313, 1315, 1314), (1314, 1315, 1317, 1316), (1067, 1065, 1319, 1317, 1315, 1313, 1311, 1309, 1307, 1305, 1303, 1301, 1299, 1297, 1295, 1293, 1291, 1289, 1287, 1285, 1283, 1281, 1279, 1277, 1275, 1273, 1271, 1269, 1267, 1265, 1263, 1261, 1259, 1257, 1255, 1253, 1251, 1249, 1247, 1245, 1243, 1241, 1239, 1237, 1235, 1233, 1231, 1229, 1227, 1225, 1223, 1221, 1219, 1217, 1215, 1213, 1211, 1209, 1207, 1205, 1203, 1201, 1199, 1197, 1195, 1193, 1191, 1189, 1187, 1185, 1183, 1181, 1179, 1177, 1175, 1173, 1171, 1169, 1167, 1165, 1163, 1161, 1159, 1157, 1155, 1153, 1151, 1149, 1147, 1145, 1143, 1141, 1139, 1137, 1135, 1133, 1131, 1129, 1127, 1125, 1123, 1121, 1119, 1117, 1115, 1113, 1111, 1109, 1107, 1105, 1103, 1101, 1099, 1097, 1095, 1093, 1091, 1089, 1087, 1085, 1083, 1081, 1079, 1077, 1075, 1073, 1071, 1069), (1316, 1317, 1319, 1318), (1318, 1319, 1065, 1064), (1064, 1066, 1068, 1070, 1072, 1074, 1076, 1078, 1080, 1082, 1084, 1086, 1088, 1090, 1092, 1094, 1096, 1098, 1100, 1102, 1104, 1106, 1108, 1110, 1112, 1114, 1116, 1118, 1120, 1122, 1124, 1126, 1128, 1130, 1132, 1134, 1136, 1138, 1140, 1142, 1144, 1146, 1148, 1150, 1152, 1154, 1156, 1158, 1160, 1162, 1164, 1166, 1168, 1170, 1172, 1174, 1176, 1178, 1180, 1182, 1184, 1186, 1188, 1190, 1192, 1194, 1196, 1198, 1200, 1202, 1204, 1206, 1208, 1210, 1212, 1214, 1216, 1218, 1220, 1222, 1224, 1226, 1228, 1230, 1232, 1234, 1236, 1238, 1240, 1242, 1244, 1246, 1248, 1250, 1252, 1254, 1256, 1258, 1260, 1262, 1264, 1266, 1268, 1270, 1272, 1274, 1276, 1278, 1280, 1282, 1284, 1286, 1288, 1290, 1292, 1294, 1296, 1298, 1300, 1302, 1304, 1306, 1308, 1310, 1312, 1314, 1316, 1318), (1320, 1346, 1345, 1988, 1968), (1321, 1347, 1346, 1320), (1322, 1348, 1347, 1321), (1323, 1349, 1348, 1322), (1324, 1350, 1349, 1323), (1325, 1351, 1350, 1324), (1326, 1352, 1351, 1325), (1327, 1353, 1352, 1326), (1328, 1354, 1353, 1327), (1329, 1355, 1354, 1328), (1330, 1356, 1355, 1329), (1331, 1357, 1356, 1330), (1332, 1358, 1357, 1331), (1333, 1359, 1358, 1332), (1334, 1360, 1359, 1333), (1335, 1361, 1360, 1334), (1336, 1362, 1361, 1335), (1337, 1373, 1408, 1372), (1338, 1374, 1373, 1337), (1339, 1375, 1374, 1338), (1340, 1376, 1375, 1339), (1341, 1377, 1376, 1340), (1342, 1378, 1377, 1341), (1343, 1379, 1378, 1342), (1344, 1380, 1379, 1343), (1345, 1381, 1380, 1344), (1346, 1382, 1381, 1345), (1347, 1383, 1382, 1346), (1348, 1384, 1383, 1347), (1349, 1385, 1384, 1348), (1350, 1386, 1385, 1349), (1351, 1387, 1386, 1350), (1352, 1388, 1387, 1351), (1353, 1389, 1388, 1352), (1354, 1390, 1389, 1353), (1355, 1391, 1390, 1354), (1356, 1392, 1391, 1355), (1357, 1393, 1392, 1356), (1358, 1394, 1393, 1357), (1359, 1395, 1394, 1358), (1360, 1396, 1395, 1359), (1361, 1397, 1396, 1360), (1362, 1398, 1397, 1361), (1363, 1399, 1398, 1362), (1364, 1400, 1399, 1363), (1365, 1401, 1400, 1364), (1366, 1402, 1401, 1365), (1367, 1403, 1402, 1366), (1368, 1404, 1403, 1367), (1369, 1405, 1404, 1368), (1370, 1406, 1405, 1369), (1371, 1407, 1406, 1370), (1372, 1408, 1407, 1371), (1373, 1409, 1444, 1408), (1374, 1410, 1409, 1373), (1375, 1411, 1410, 1374), (1376, 1412, 1411, 1375), (1377, 1413, 1412, 1376), (1378, 1414, 1413, 1377), (1379, 1415, 1414, 1378), (1380, 1416, 1415, 1379), (1381, 1417, 1416, 1380), (1382, 1418, 1417, 1381), (1383, 1419, 1418, 1382), (1384, 1420, 1419, 1383), (1385, 1421, 1420, 1384), (1386, 1422, 1421, 1385), (1387, 1423, 1422, 1386), (1388, 1424, 1423, 1387), (1389, 1425, 1424, 1388), (1390, 1426, 1425, 1389), (1391, 1427, 1426, 1390), (1392, 1428, 1427, 1391), (1393, 1429, 1428, 1392), (1394, 1430, 1429, 1393), (1395, 1431, 1430, 1394), (1396, 1432, 1431, 1395), (1397, 1433, 1432, 1396), (1398, 1434, 1433, 1397), (1399, 1435, 1434, 1398), (1400, 1436, 1435, 1399), (1401, 1437, 1436, 1400), (1402, 1438, 1437, 1401), (1403, 1439, 1438, 1402), (1404, 1440, 1439, 1403), (1405, 1441, 1440, 1404), (1406, 1442, 1441, 1405), (1407, 1443, 1442, 1406), (1408, 1444, 1443, 1407), (1409, 1445, 1480, 1444), (1410, 1446, 1445, 1409), (1411, 1447, 1446, 1410), (1412, 1448, 1447, 1411), (1413, 1449, 1448, 1412), (1414, 1450, 1449, 1413), (1415, 1451, 1450, 1414), (1416, 1452, 1451, 1415), (1417, 1453, 1452, 1416), (1418, 1454, 1453, 1417), (1419, 1455, 1454, 1418), (1420, 1456, 1455, 1419), (1421, 1457, 1456, 1420), (1422, 1458, 1457, 1421), (1423, 1459, 1458, 1422), (1424, 1460, 1459, 1423), (1425, 1461, 1460, 1424), (1426, 1462, 1461, 1425), (1427, 1463, 1462, 1426), (1428, 1464, 1463, 1427), (1429, 1465, 1464, 1428), (1430, 1466, 1465, 1429), (1431, 1467, 1466, 1430), (1432, 1468, 1467, 1431), (1433, 1469, 1468, 1432), (1434, 1470, 1469, 1433), (1435, 1471, 1470, 1434), (1436, 1472, 1471, 1435), (1437, 1473, 1472, 1436), (1438, 1474, 1473, 1437), (1439, 1475, 1474, 1438), (1440, 1476, 1475, 1439), (1441, 1477, 1476, 1440), (1442, 1478, 1477, 1441), (1443, 1479, 1478, 1442), (1444, 1480, 1479, 1443), (1445, 1481, 1516, 1480), (1446, 1482, 1481, 1445), (1447, 1483, 1482, 1446), (1448, 1484, 1483, 1447), (1449, 1485, 1484, 1448), (1450, 1486, 1485, 1449), (1451, 1487, 1486, 1450), (1452, 1488, 1487, 1451), (1453, 1489, 1488, 1452), (1454, 1490, 1489, 1453), (1455, 1491, 1490, 1454), (1456, 1492, 1491, 1455), (1457, 1493, 1492, 1456), (1458, 1494, 1493, 1457), (1459, 1495, 1494, 1458), (1460, 1496, 1495, 1459), (1461, 1497, 1496, 1460), (1462, 1498, 1497, 1461), (1463, 1499, 1498, 1462), (1464, 1500, 1499, 1463), (1465, 1501, 1500, 1464), (1466, 1502, 1501, 1465), (1467, 1503, 1502, 1466), (1468, 1504, 1503, 1467), (1469, 1505, 1504, 1468), (1470, 1506, 1505, 1469), (1471, 1507, 1506, 1470), (1472, 1508, 1507, 1471), (1473, 1509, 1508, 1472), (1474, 1510, 1509, 1473), (1475, 1511, 1510, 1474), (1476, 1512, 1511, 1475), (1477, 1513, 1512, 1476), (1478, 1514, 1513, 1477), (1479, 1515, 1514, 1478), (1480, 1516, 1515, 1479), (1481, 1517, 1552, 1516), (1482, 1518, 1517, 1481), (1483, 1519, 1518, 1482), (1484, 1520, 1519, 1483), (1485, 1521, 1520, 1484), (1486, 1522, 1521, 1485), (1487, 1523, 1522, 1486), (1488, 1524, 1523, 1487), (1489, 1525, 1524, 1488), (1490, 1526, 1525, 1489), (1491, 1527, 1526, 1490), (1492, 1528, 1527, 1491), (1493, 1529, 1528, 1492), (1494, 1530, 1529, 1493), (1495, 1531, 1530, 1494), (1496, 1532, 1531, 1495), (1497, 1533, 1532, 1496), (1498, 1534, 1533, 1497), (1499, 1535, 1534, 1498), (1500, 1536, 1535, 1499), (1501, 1537, 1536, 1500), (1502, 1538, 1537, 1501), (1503, 1539, 1538, 1502), (1504, 1540, 1539, 1503), (1505, 1541, 1540, 1504), (1506, 1542, 1541, 1505), (1507, 1543, 1542, 1506), (1508, 1544, 1543, 1507), (1509, 1545, 1544, 1508), (1510, 1546, 1545, 1509), (1511, 1547, 1546, 1510), (1512, 1548, 1547, 1511), (1513, 1549, 1548, 1512), (1514, 1550, 1549, 1513), (1515, 1551, 1550, 1514), (1516, 1552, 1551, 1515), (1517, 1553, 1588, 1552), (1518, 1554, 1553, 1517), (1519, 1555, 1554, 1518), (1520, 1556, 1555, 1519), (1521, 1557, 1556, 1520), (1522, 1558, 1557, 1521), (1523, 1559, 1558, 1522), (1524, 1560, 1559, 1523), (1525, 1561, 1560, 1524), (1526, 1562, 1561, 1525), (1527, 1563, 1562, 1526), (1528, 1564, 1563, 1527), (1529, 1565, 1564, 1528), (1530, 1566, 1565, 1529), (1531, 1567, 1566, 1530), (1532, 1568, 1567, 1531), (1533, 1569, 1568, 1532), (1534, 1570, 1569, 1533), (1535, 1571, 1570, 1534), (1536, 1572, 1571, 1535), (1537, 1573, 1572, 1536), (1538, 1574, 1573, 1537), (1539, 1575, 1574, 1538), (1540, 1576, 1575, 1539), (1541, 1577, 1576, 1540), (1542, 1578, 1577, 1541), (1543, 1579, 1578, 1542), (1544, 1580, 1579, 1543), (1545, 1581, 1580, 1544), (1546, 1582, 1581, 1545), (1547, 1583, 1582, 1546), (1548, 1584, 1583, 1547), (1549, 1585, 1584, 1548), (1550, 1586, 1585, 1549), (1551, 1587, 1586, 1550), (1552, 1588, 1587, 1551), (1553, 1919, 1917, 1588), (1554, 1920, 1919, 1553), (1555, 1923, 1920, 1554), (1556, 1924, 1923, 1555), (1557, 1927, 1924, 1556), (1558, 1926, 1927, 1557), (1559, 1911, 1926, 1558), (1560, 1913, 1911, 1559), (1561, 1915, 1913, 1560), (1562, 1589, 1897, 1915, 1561), (1563, 1590, 1589, 1562), (1564, 1591, 1590, 1563), (1565, 1592, 1591, 1564), (1566, 1593, 1592, 1565), (1567, 1594, 1593, 1566), (1568, 1595, 1594, 1567), (1569, 1596, 1595, 1568), (1570, 1597, 1596, 1569), (1571, 1598, 1597, 1570), (1572, 1599, 1598, 1571), (1573, 1600, 1599, 1572), (1574, 1601, 1600, 1573), (1575, 1602, 1601, 1574), (1576, 1603, 1602, 1575), (1577, 1604, 1603, 1576), (1578, 1605, 1604, 1577), (1579, 1916, 1899, 1605, 1578), (1580, 1914, 1916, 1579), (1581, 1912, 1914, 1580), (1582, 1929, 1912, 1581), (1583, 1928, 1929, 1582), (1584, 1925, 1928, 1583), (1585, 1922, 1925, 1584), (1586, 1921, 1922, 1585), (1587, 1918, 1921, 1586), (1588, 1917, 1918, 1587), (1589, 1898, 1897), (1590, 1901, 1898, 1589), (1591, 1902, 1901, 1590), (1592, 1905, 1902, 1591), (1593, 1906, 1905, 1592), (1594, 1909, 1906, 1593), (1595, 1892, 1909, 1594), (1596, 1894, 1892, 1595), (1597, 1896, 1894, 1596), (1598, 1895, 1896, 1597), (1599, 1893, 1895, 1598), (1600, 1910, 1893, 1599), (1601, 1907, 1910, 1600), (1602, 1908, 1907, 1601), (1603, 1903, 1908, 1602), (1604, 1904, 1903, 1603), (1605, 1900, 1904, 1604), (1606, 1632, 1631, 1945, 1949), (1607, 1633, 1632, 1606), (1608, 1634, 1633, 1607), (1609, 1635, 1634, 1608), (1610, 1636, 1635, 1609), (1611, 1637, 1636, 1610), (1612, 1638, 1637, 1611), (1613, 1639, 1638, 1612), (1614, 1640, 1639, 1613), (1615, 1641, 1640, 1614), (1616, 1642, 1641, 1615), (1617, 1643, 1642, 1616), (1618, 1644, 1643, 1617), (1619, 1645, 1644, 1618), (1620, 1646, 1645, 1619), (1621, 1647, 1646, 1620), (1622, 1648, 1647, 1621), (1623, 1659, 1694, 1658), (1624, 1660, 1659, 1623), (1625, 1661, 1660, 1624), (1626, 1662, 1661, 1625), (1627, 1663, 1662, 1626), (1628, 1664, 1663, 1627), (1629, 1665, 1664, 1628), (1630, 1666, 1665, 1629), (1631, 1667, 1666, 1630), (1632, 1668, 1667, 1631), (1633, 1669, 1668, 1632), (1634, 1670, 1669, 1633), (1635, 1671, 1670, 1634), (1636, 1672, 1671, 1635), (1637, 1673, 1672, 1636), (1638, 1674, 1673, 1637), (1639, 1675, 1674, 1638), (1640, 1676, 1675, 1639), (1641, 1677, 1676, 1640), (1642, 1678, 1677, 1641), (1643, 1679, 1678, 1642), (1644, 1680, 1679, 1643), (1645, 1681, 1680, 1644), (1646, 1682, 1681, 1645), (1647, 1683, 1682, 1646), (1648, 1684, 1683, 1647), (1649, 1685, 1684, 1648), (1650, 1686, 1685, 1649), (1651, 1687, 1686, 1650), (1652, 1688, 1687, 1651), (1653, 1689, 1688, 1652), (1654, 1690, 1689, 1653), (1655, 1691, 1690, 1654), (1656, 1692, 1691, 1655), (1657, 1693, 1692, 1656), (1658, 1694, 1693, 1657), (1659, 1695, 1730, 1694), (1660, 1696, 1695, 1659), (1661, 1697, 1696, 1660), (1662, 1698, 1697, 1661), (1663, 1699, 1698, 1662), (1664, 1700, 1699, 1663), (1665, 1701, 1700, 1664), (1666, 1702, 1701, 1665), (1667, 1703, 1702, 1666), (1668, 1704, 1703, 1667), (1669, 1705, 1704, 1668), (1670, 1706, 1705, 1669), (1671, 1707, 1706, 1670), (1672, 1708, 1707, 1671), (1673, 1709, 1708, 1672), (1674, 1710, 1709, 1673), (1675, 1711, 1710, 1674), (1676, 1712, 1711, 1675), (1677, 1713, 1712, 1676), (1678, 1714, 1713, 1677), (1679, 1715, 1714, 1678), (1680, 1716, 1715, 1679), (1681, 1717, 1716, 1680), (1682, 1718, 1717, 1681), (1683, 1719, 1718, 1682), (1684, 1720, 1719, 1683), (1685, 1721, 1720, 1684), (1686, 1722, 1721, 1685), (1687, 1723, 1722, 1686), (1688, 1724, 1723, 1687), (1689, 1725, 1724, 1688), (1690, 1726, 1725, 1689), (1691, 1727, 1726, 1690), (1692, 1728, 1727, 1691), (1693, 1729, 1728, 1692), (1694, 1730, 1729, 1693), (1695, 1731, 1766, 1730), (1696, 1732, 1731, 1695), (1697, 1733, 1732, 1696), (1698, 1734, 1733, 1697), (1699, 1735, 1734, 1698), (1700, 1736, 1735, 1699), (1701, 1737, 1736, 1700), (1702, 1738, 1737, 1701), (1703, 1739, 1738, 1702), (1704, 1740, 1739, 1703), (1705, 1741, 1740, 1704), (1706, 1742, 1741, 1705), (1707, 1743, 1742, 1706), (1708, 1744, 1743, 1707), (1709, 1745, 1744, 1708), (1710, 1746, 1745, 1709), (1711, 1747, 1746, 1710), (1712, 1748, 1747, 1711), (1713, 1749, 1748, 1712), (1714, 1750, 1749, 1713), (1715, 1751, 1750, 1714), (1716, 1752, 1751, 1715), (1717, 1753, 1752, 1716), (1718, 1754, 1753, 1717), (1719, 1755, 1754, 1718), (1720, 1756, 1755, 1719), (1721, 1757, 1756, 1720), (1722, 1758, 1757, 1721), (1723, 1759, 1758, 1722), (1724, 1760, 1759, 1723), (1725, 1761, 1760, 1724), (1726, 1762, 1761, 1725), (1727, 1763, 1762, 1726), (1728, 1764, 1763, 1727), (1729, 1765, 1764, 1728), (1730, 1766, 1765, 1729), (1731, 1767, 1802, 1766), (1732, 1768, 1767, 1731), (1733, 1769, 1768, 1732), (1734, 1770, 1769, 1733), (1735, 1771, 1770, 1734), (1736, 1772, 1771, 1735), (1737, 1773, 1772, 1736), (1738, 1774, 1773, 1737), (1739, 1775, 1774, 1738), (1740, 1776, 1775, 1739), (1741, 1777, 1776, 1740), (1742, 1778, 1777, 1741), (1743, 1779, 1778, 1742), (1744, 1780, 1779, 1743), (1745, 1781, 1780, 1744), (1746, 1782, 1781, 1745), (1747, 1783, 1782, 1746), (1748, 1784, 1783, 1747), (1749, 1785, 1784, 1748), (1750, 1786, 1785, 1749), (1751, 1787, 1786, 1750), (1752, 1788, 1787, 1751), (1753, 1789, 1788, 1752), (1754, 1790, 1789, 1753), (1755, 1791, 1790, 1754), (1756, 1792, 1791, 1755), (1757, 1793, 1792, 1756), (1758, 1794, 1793, 1757), (1759, 1795, 1794, 1758), (1760, 1796, 1795, 1759), (1761, 1797, 1796, 1760), (1762, 1798, 1797, 1761), (1763, 1799, 1798, 1762), (1764, 1800, 1799, 1763), (1765, 1801, 1800, 1764), (1766, 1802, 1801, 1765), (1767, 1803, 1838, 1802), (1768, 1804, 1803, 1767), (1769, 1805, 1804, 1768), (1770, 1806, 1805, 1769), (1771, 1807, 1806, 1770), (1772, 1808, 1807, 1771), (1773, 1809, 1808, 1772), (1774, 1810, 1809, 1773), (1775, 1811, 1810, 1774), (1776, 1812, 1811, 1775), (1777, 1813, 1812, 1776), (1778, 1814, 1813, 1777), (1779, 1815, 1814, 1778), (1780, 1816, 1815, 1779), (1781, 1817, 1816, 1780), (1782, 1818, 1817, 1781), (1783, 1819, 1818, 1782), (1784, 1820, 1819, 1783), (1785, 1821, 1820, 1784), (1786, 1822, 1821, 1785), (1787, 1823, 1822, 1786), (1788, 1824, 1823, 1787), (1789, 1825, 1824, 1788), (1790, 1826, 1825, 1789), (1791, 1827, 1826, 1790), (1792, 1828, 1827, 1791), (1793, 1829, 1828, 1792), (1794, 1830, 1829, 1793), (1795, 1831, 1830, 1794), (1796, 1832, 1831, 1795), (1797, 1833, 1832, 1796), (1798, 1834, 1833, 1797), (1799, 1835, 1834, 1798), (1800, 1836, 1835, 1799), (1801, 1837, 1836, 1800), (1802, 1838, 1837, 1801), (1803, 1839, 1874, 1838), (1804, 1840, 1839, 1803), (1805, 1841, 1840, 1804), (1806, 1842, 1841, 1805), (1807, 1843, 1842, 1806), (1808, 1844, 1843, 1807), (1809, 1845, 1844, 1808), (1810, 1846, 1845, 1809), (1811, 1847, 1846, 1810), (1812, 1848, 1847, 1811), (1813, 1849, 1848, 1812), (1814, 1850, 1849, 1813), (1815, 1851, 1850, 1814), (1816, 1852, 1851, 1815), (1817, 1853, 1852, 1816), (1818, 1854, 1853, 1817), (1819, 1855, 1854, 1818), (1820, 1856, 1855, 1819), (1821, 1857, 1856, 1820), (1822, 1858, 1857, 1821), (1823, 1859, 1858, 1822), (1824, 1860, 1859, 1823), (1825, 1861, 1860, 1824), (1826, 1862, 1861, 1825), (1827, 1863, 1862, 1826), (1828, 1864, 1863, 1827), (1829, 1865, 1864, 1828), (1830, 1866, 1865, 1829), (1831, 1867, 1866, 1830), (1832, 1868, 1867, 1831), (1833, 1869, 1868, 1832), (1834, 1870, 1869, 1833), (1835, 1871, 1870, 1834), (1836, 1872, 1871, 1835), (1837, 1873, 1872, 1836), (1838, 1874, 1873, 1837), (1839, 2006, 2008, 1874), (1840, 2022, 2006, 1839), (1841, 2018, 2022, 1840), (1842, 2017, 2018, 1841), (1843, 2014, 2017, 1842), (1844, 2013, 2014, 1843), (1845, 2012, 2013, 1844), (1846, 2010, 2012, 1845), (1847, 2023, 2010, 1846), (1848, 1875, 2024, 2023, 1847), (1849, 1876, 1875, 1848), (1850, 1877, 1876, 1849), (1851, 1878, 1877, 1850), (1852, 1879, 1878, 1851), (1853, 1880, 1879, 1852), (1854, 1881, 1880, 1853), (1855, 1882, 1881, 1854), (1856, 1883, 1882, 1855), (1857, 1884, 1883, 1856), (1858, 1885, 1884, 1857), (1859, 1886, 1885, 1858), (1860, 1887, 1886, 1859), (1861, 1888, 1887, 1860), (1862, 1889, 1888, 1861), (1863, 1890, 1889, 1862), (1864, 1891, 1890, 1863), (1865, 2026, 2025, 1891, 1864), (1866, 2009, 2026, 1865), (1867, 2011, 2009, 1866), (1868, 2016, 2011, 1867), (1869, 2015, 2016, 1868), (1870, 2020, 2015, 1869), (1871, 2019, 2020, 1870), (1872, 2021, 2019, 1871), (1873, 2007, 2021, 1872), (1874, 2008, 2007, 1873), (1875, 2039, 2024), (1876, 2041, 2039, 1875), (1877, 2040, 2041, 1876), (1878, 2036, 2040, 1877), (1879, 2031, 2036, 1878), (1880, 2032, 2031, 1879), (1881, 2033, 2032, 1880), (1882, 2029, 2033, 1881), (1883, 2030, 2029, 1882), (1884, 2028, 2030, 1883), (1885, 2027, 2028, 1884), (1886, 2034, 2027, 1885), (1887, 2035, 2034, 1886), (1888, 2037, 2035, 1887), (1889, 2038, 2037, 1888), (1890, 2042, 2038, 1889), (1891, 2043, 2042, 1890), (1935, 1937, 1626, 1625), (1940, 1943, 1629, 1628), (1936, 1934, 1656, 1655), (1946, 1945, 1631, 1630), (1932, 1930, 1931, 1934, 1936, 1938, 1941, 1942, 1944, 1947, 1948, 1950, 1952, 1955, 1956, 1960, 1959, 1964, 1963, 1966, 1967, 1965, 1962, 1961, 1958, 1957, 1954, 1953, 1951, 1949, 1945, 1946, 1943, 1940, 1939, 1937, 1935, 1933), (1896, 1895, 1893, 1910, 1907, 1908, 1903, 1904, 1900, 1899, 1916, 1914, 1912, 1929, 1928, 1925, 1922, 1921, 1918, 1917, 1919, 1920, 1923, 1924, 1927, 1926, 1911, 1913, 1915, 1897, 1898, 1901, 1902, 1905, 1906, 1909, 1892, 1894), (1962, 1965, 1613, 1612), (1963, 1964, 1617, 1616), (1953, 1954, 1608, 1607), (1932, 1933, 1624, 1623), (1934, 1931, 1657, 1656), (1961, 1962, 1612, 1611), (1952, 1950, 1622), (1948, 1947, 1650, 1649), (1944, 1942, 1652, 1651), (1959, 1960, 1619, 1618), (1937, 1939, 1627, 1626), (1941, 1938, 1654, 1653), (1943, 1946, 1630, 1629), (1939, 1940, 1628, 1627), (1947, 1944, 1651, 1650), (1931, 1930, 1658, 1657), (1958, 1961, 1611, 1610), (1960, 1956, 1620, 1619), (1949, 1951, 1606), (1942, 1941, 1653, 1652), (1965, 1967, 1614, 1613), (1966, 1963, 1616, 1615), (1951, 1953, 1607, 1606), (1899, 1900, 1605), (1938, 1936, 1655, 1654), (1967, 1966, 1615, 1614), (1950, 1948, 1649, 1648, 1622), (1957, 1958, 1610, 1609), (1933, 1935, 1625, 1624), (1956, 1955, 1621, 1620), (1955, 1952, 1622, 1621), (1954, 1957, 1609, 1608), (1930, 1932, 1623, 1658), (1964, 1959, 1618, 1617), (1974, 1975, 1326, 1325), (1970, 1969, 1328, 1327), (1999, 2001, 1370, 1369), (1996, 1993, 1342, 1341), (1987, 1988, 1345, 1344), (1981, 1984, 1335, 1334), (1997, 1996, 1341, 1340), (1969, 1971, 1329, 1328), (1976, 1977, 1332, 1331), (1990, 1989, 1365, 1364), (1968, 1986, 1320), (1998, 1999, 1369, 1368), (2005, 2004, 1337, 1372), (1972, 1976, 1331, 1330), (2004, 2002, 1338, 1337), (1994, 1998, 1368, 1367), (2002, 2000, 1339, 1338), (1991, 1990, 1364, 1363), (1993, 1992, 1343, 1342), (1995, 1994, 1367, 1366), (1984, 1985, 1336, 1335), (2005, 2003, 2001, 1999, 1998, 1994, 1995, 1989, 1990, 1991, 1973, 1985, 1984, 1981, 1980, 1977, 1976, 1972, 1971, 1969, 1970, 1975, 1974, 1979, 1978, 1982, 1983, 1986, 1968, 1988, 1987, 1992, 1993, 1996, 1997, 2000, 2002, 2004), (2030, 2028, 2027, 2034, 2035, 2037, 2038, 2042, 2043, 2025, 2026, 2009, 2011, 2016, 2015, 2020, 2019, 2021, 2007, 2008, 2006, 2022, 2018, 2017, 2014, 2013, 2012, 2010, 2023, 2024, 2039, 2041, 2040, 2036, 2031, 2032, 2033, 2029), (1989, 1995, 1366, 1365), (2025, 2043, 1891), (1985, 1973, 1336), (1971, 1972, 1330, 1329), (1986, 1983, 1321, 1320), (1980, 1981, 1334, 1333), (2000, 1997, 1340, 1339), (1975, 1970, 1327, 1326), (1973, 1991, 1363, 1362, 1336), (2003, 2005, 1372, 1371), (1977, 1980, 1333, 1332), (1983, 1982, 1322, 1321), (2001, 2003, 1371, 1370), (1979, 1974, 1325, 1324), (1982, 1978, 1323, 1322), (1992, 1987, 1344, 1343), (1978, 1979, 1324, 1323)])
me_cube_003.polygons.foreach_set('use_smooth', [0, 0, 0, 0, 0, 0, 0, 0, 0, 0, 0, 0, 0, 0, 0, 0, 0, 0, 0, 0, 0, 0, 0, 0, 0, 0, 0, 0, 0, 0, 0, 0, 0, 0, 0, 0, 0, 0, 0, 0, 0, 0, 0, 0, 0, 0, 0, 0, 0, 0, 0, 0, 0, 0, 0, 0, 0, 0, 0, 0, 0, 0, 0, 0, 0, 0, 0, 0, 0, 0, 0, 0, 0, 0, 0, 0, 0, 0, 0, 0, 0, 0, 0, 0, 0, 0, 0, 0, 0, 0, 0, 0, 0, 0, 0, 0, 0, 0, 0, 0, 0, 0, 0, 0, 0, 0, 0, 0, 0, 0, 0, 0, 0, 0, 0, 0, 0, 0, 0, 0, 0, 0, 0, 0, 0, 0, 0, 0, 0, 0, 0, 0, 0, 0, 0, 0, 0, 0, 0, 0, 0, 0, 0, 0, 0, 0, 0, 0, 0, 0, 0, 0, 0, 0, 0, 0, 0, 0, 0, 0, 0, 0, 0, 0, 0, 0, 0, 0, 0, 0, 0, 0, 0, 0, 0, 0, 0, 0, 0, 0, 0, 0, 0, 0, 0, 0, 0, 0, 0, 0, 0, 0, 0, 0, 0, 0, 0, 0, 0, 0, 0, 0, 0, 0, 0, 0, 0, 0, 0, 0, 0, 0, 0, 0, 0, 0, 0, 0, 0, 0, 0, 0, 0, 0, 0, 0, 0, 0, 0, 0, 0, 0, 0, 0, 0, 0, 0, 0, 0, 0, 0, 0, 0, 0, 0, 0, 0, 0, 0, 0, 0, 0, 0, 0, 0, 0, 0, 0, 0, 0, 0, 0, 0, 0, 0, 0, 0, 0, 0, 0, 0, 0, 0, 0, 0, 0, 0, 0, 0, 0, 0, 0, 0, 0, 0, 0, 0, 0, 0, 0, 0, 0, 0, 0, 0, 0, 0, 0, 0, 0, 0, 0, 0, 0, 0, 0, 0, 0, 0, 0, 0, 0, 0, 0, 0, 0, 0, 0, 0, 0, 0, 0, 0, 0, 0, 0, 0, 0, 0, 0, 0, 0, 0, 0, 0, 0, 0, 0, 0, 0, 0, 0, 0, 0, 0, 0, 0, 0, 0, 0, 0, 0, 0, 0, 0, 0, 0, 0, 0, 0, 0, 0, 0, 0, 0, 0, 0, 0, 0, 0, 0, 0, 0, 0, 0, 0, 0, 0, 0, 0, 0, 0, 0, 0, 0, 0, 0, 0, 0, 0, 0, 0, 0, 0, 0, 0, 0, 0, 0, 0, 0, 0, 0, 0, 0, 0, 0, 0, 0, 0, 0, 0, 0, 0, 0, 0, 0, 0, 0, 0, 0, 0, 0, 0, 0, 0, 0, 0, 0, 0, 0, 0, 0, 0, 0, 0, 0, 0, 0, 0, 0, 0, 0, 0, 0, 0, 0, 0, 0, 0, 0, 0, 0, 0, 0, 0, 0, 0, 0, 0, 0, 0, 0, 0, 0, 0, 0, 0, 0, 0, 0, 0, 0, 0, 0, 0, 0, 0, 0, 0, 0, 0, 0, 0, 0, 0, 0, 0, 0, 0, 0, 0, 0, 0, 0, 0, 0, 0, 0, 0, 0, 0, 0, 0, 0, 0, 0, 0, 0, 0, 0, 0, 0, 0, 0, 0, 0, 0, 0, 0, 0, 0, 0, 0, 0, 0, 0, 0, 0, 0, 0, 0, 0, 0, 0, 0, 0, 0, 0, 0, 0, 0, 0, 0, 0, 0, 0, 0, 0, 0, 0, 0, 0, 0, 0, 0, 0, 0, 0, 0, 0, 0, 0, 0, 0, 0, 0, 0, 0, 0, 0, 0, 0, 0, 0, 0, 0, 0, 0, 0, 0, 0, 0, 0, 0, 0, 0, 0, 0, 0, 0, 0, 0, 0, 0, 0, 0, 0, 0, 0, 0, 0, 0, 0, 0, 0, 0, 0, 0, 0, 0, 0, 0, 0, 0, 0, 0, 0, 0, 0, 0, 0, 0, 0, 0, 0, 0, 0, 0, 0, 0, 0, 0, 0, 0, 0, 0, 0, 0, 0, 0, 0, 0, 0, 0, 0, 0, 0, 0, 0, 0, 0, 0, 0, 0, 0, 0, 0, 0, 0, 0, 0, 0, 0, 0, 0, 0, 0, 1, 1, 1, 1, 1, 1, 1, 1, 1, 1, 1, 1, 1, 1, 1, 1, 1, 1, 1, 1, 1, 1, 1, 1, 1, 1, 1, 1, 1, 1, 1, 1, 1, 1, 1, 1, 1, 1, 1, 1, 1, 1, 1, 1, 1, 1, 1, 1, 1, 1, 1, 1, 1, 1, 1, 1, 1, 1, 1, 1, 1, 1, 1, 1, 1, 1, 1, 1, 1, 1, 1, 1, 1, 1, 1, 1, 1, 1, 1, 1, 1, 1, 1, 1, 1, 1, 1, 1, 1, 1, 1, 1, 1, 1, 1, 1, 1, 1, 1, 1, 1, 1, 1, 1, 1, 1, 1, 1, 1, 1, 1, 1, 1, 1, 1, 1, 1, 1, 1, 1, 1, 1, 1, 1, 1, 1, 1, 1, 1, 1, 1, 1, 1, 1, 1, 1, 1, 1, 1, 1, 1, 1, 1, 1, 1, 1, 1, 1, 1, 1, 1, 1, 1, 1, 1, 1, 1, 1, 1, 1, 1, 1, 1, 1, 1, 1, 1, 1, 1, 1, 1, 1, 1, 1, 1, 1, 1, 1, 1, 1, 1, 1, 1, 1, 1, 1, 1, 1, 1, 1, 1, 1, 1, 1, 1, 1, 1, 1, 1, 1, 1, 1, 1, 1, 1, 1, 1, 1, 1, 1, 1, 1, 1, 1, 1, 1, 1, 1, 1, 1, 1, 1, 1, 1, 1, 1, 1, 1, 1, 1, 1, 1, 1, 1, 1, 1, 1, 1, 1, 1, 1, 1, 1, 1, 1, 1, 1, 1, 1, 1, 1, 1, 1, 1, 1, 1, 1, 1, 1, 1, 1, 1, 1, 1, 1, 1, 1, 1, 1, 1, 1, 1, 1, 1, 1, 1, 1, 1, 1, 1, 1, 1, 1, 1, 1, 1, 1, 1, 1, 1, 1, 1, 1, 1, 1, 1, 1, 1, 1, 1, 1, 1, 1, 1, 1, 1, 1, 1, 1, 1, 1, 1, 1, 1, 1, 1, 1, 1, 1, 1, 1, 1, 1, 1, 1, 1, 1, 1, 1, 1, 1, 1, 1, 1, 1, 1, 1, 1, 1, 1, 1, 1, 1, 1, 1, 1, 1, 1, 1, 1, 1, 1, 1, 1, 1, 1, 1, 1, 1, 1, 1, 1, 1, 1, 1, 1, 1, 1, 1, 1, 1, 1, 1, 1, 1, 1, 1, 1, 1, 1, 1, 1, 1, 1, 1, 1, 1, 1, 1, 1, 1, 1, 1, 1, 1, 1, 1, 1, 1, 1, 1, 1, 1, 1, 1, 1, 1, 1, 1, 1, 1, 1, 1, 1, 1, 1, 1, 1, 1, 1, 1, 1, 1, 1, 1, 1, 1, 1, 1, 1, 1, 1, 1, 1, 1, 1, 1, 1, 1, 1, 1, 1, 1, 1, 1, 1, 1, 1, 1, 1, 1, 1, 1, 1, 1, 1, 1, 1, 1, 1, 1, 1, 1, 1, 1, 1, 1, 1, 1, 1, 1, 1, 1, 1, 1, 1, 1, 1, 1, 1, 1, 1, 1, 1, 1, 1, 1, 1, 1, 1, 1, 1, 1, 1, 1, 1, 1, 1, 1, 1, 1, 1, 1, 1, 1, 1, 1, 1, 1, 1, 1, 1, 1, 1, 1, 1, 1, 1, 1, 1, 1, 1, 1, 1, 1, 1, 1, 1, 1, 1, 1, 1, 1, 1, 1, 1, 1, 1, 1, 1, 1, 1, 1, 1, 1, 1, 1, 1, 1, 1, 1, 1, 1, 1, 1, 1, 1, 1, 1, 1, 1, 1, 1, 1, 1, 1, 1, 1, 1, 1, 1, 1, 1, 1, 1, 1, 0, 0, 1, 1, 1, 1, 1, 1, 1, 1, 1, 1, 1, 1, 1, 1, 1, 1, 1, 1, 1, 1, 1, 1, 1, 1, 1, 1, 1, 1, 1, 1, 1, 1, 1, 1, 1, 1, 1, 1, 1, 1, 1, 1, 1, 1, 1, 1, 1, 1, 1, 1, 1, 1, 1, 1, 1, 0, 0, 1, 1, 1, 1, 1, 1, 1, 1, 1, 1, 1, 1, 1, 1, 1, 1, 1])
me_cube_003.use_remesh_preserve_volume = False
me_cube_003.use_remesh_preserve_attributes = False
me_cube_003.use_mirror_vertex_groups = False
me_cube_003.update()

# ---- objects
ob_cube_002 = bpy.data.objects.new('Cube.002', me_cube_003)
ob_lamp = bpy.data.objects.new('Lamp', light_lamp)
ob_camera = bpy.data.objects.new('Camera', cam_camera)

# ---- transforms, parenting, visibility, modifiers, constraints
ob_cube_002.location = (0.0, 1.038, 0.0)
ob_cube_002.scale = (1.765, 0.05, 0.2)
ob_cube_002.lineart.crease_threshold = 0.0
ob_lamp.location = (4.076, 1.005, 5.904)
ob_lamp.rotation_euler = (0.6503, 0.05522, 1.866)
ob_lamp.lock_rotations_4d = False
ob_lamp.empty_display_type = 'ARROWS'
ob_lamp.color = (0.0, 0.0, 0.0, 0.0)
ob_lamp.lineart.crease_threshold = 0.0
ob_camera.location = (7.481, -6.508, 5.344)
ob_camera.rotation_euler = (1.109, 0.0, 0.8149)
ob_camera.lock_rotations_4d = False
ob_camera.empty_display_type = 'ARROWS'
ob_camera.color = (0.0, 0.0, 0.0, 0.0)
ob_camera.display_type = 'WIRE'
ob_camera.lineart.crease_threshold = 0.0

# ---- collection membership
col_collection_1.objects.link(ob_cube_002)
col_collection_1.objects.link(ob_lamp)
col_collection_1.objects.link(ob_camera)

# ---- scene / render settings (as saved in the file)
scene.camera = ob_camera
scene.frame_start = 1; scene.frame_end = 250; scene.frame_set(1)
scene.render.engine = 'BLENDER_EEVEE_NEXT'
scene.render.resolution_percentage = 50
scene.render.dither_intensity = 0.0
scene.cycles.use_denoising = False
scene.cycles.samples = 128
scene.cycles.sampling_pattern = 'TABULATED_SOBOL'
scene.cycles.use_adaptive_sampling = False
scene.cycles.use_light_tree = False
scene.view_settings.view_transform = 'Standard'
bpy.context.view_layer.update()
